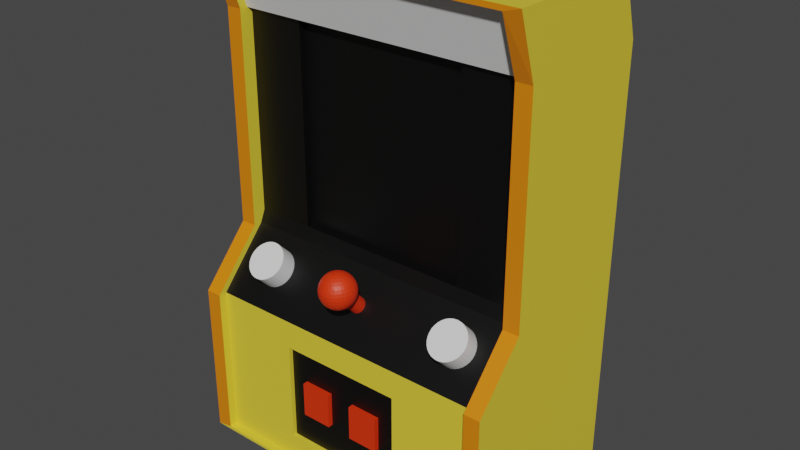 # Source: Mini_Arcade_Machine.blend  (saved by Blender 3.3.6; exported with 4.5.12 LTS)
import bpy
from mathutils import Matrix  # noqa: F401  (used for matrix-valued properties, if any)

bpy.ops.wm.read_factory_settings(use_empty=True)
scene = bpy.context.scene
scene.name = 'Scene'

# ---- collections
col_collection = bpy.data.collections.new('Collection'); scene.collection.children.link(col_collection)

# ---- materials (node trees are filled in below, after node groups)
mat_material_001 = bpy.data.materials.new('Material.001')
mat_material_001.use_transparent_shadow = False
mat_material_002 = bpy.data.materials.new('Material.002')
mat_material_002.use_transparent_shadow = False
mat_material_003 = bpy.data.materials.new('Material.003')
mat_material_003.use_transparent_shadow = False
mat_material_004 = bpy.data.materials.new('Material.004')
mat_material_004.use_transparent_shadow = False
mat_material_005 = bpy.data.materials.new('Material.005')
mat_material_005.use_transparent_shadow = False

# ---- material node trees
mat_material_001.use_nodes = True; mat_material_001.node_tree.nodes.clear()
_N = mat_material_001.node_tree.nodes; _L = mat_material_001.node_tree.links
n0 = _N.new('ShaderNodeBsdfPrincipled'); n0.name = 'Principled BSDF'; n0.location = (10, 300)
n0.distribution = 'GGX'
n0.subsurface_method = 'RANDOM_WALK_SKIN'
n0.inputs[0].default_value = (0.8, 0.62, 0.04338, 1.0)
n0.inputs[3].default_value = 1.45
n0.inputs[27].default_value = (0.0, 0.0, 0.0, 1.0)
n0.inputs[28].default_value = 1.0
n1 = _N.new('ShaderNodeOutputMaterial'); n1.name = 'Material Output'; n1.location = (300, 300)
_L.new(n0.outputs[0], n1.inputs[0])
n1.is_active_output = True
mat_material_002.use_nodes = True; mat_material_002.node_tree.nodes.clear()
_N = mat_material_002.node_tree.nodes; _L = mat_material_002.node_tree.links
n0 = _N.new('ShaderNodeBsdfPrincipled'); n0.name = 'Principled BSDF'; n0.location = (10, 300)
n0.distribution = 'GGX'
n0.subsurface_method = 'RANDOM_WALK_SKIN'
n0.inputs[0].default_value = (0.8, 0.0332, 0.001426, 1.0)
n0.inputs[3].default_value = 1.45
n0.inputs[27].default_value = (0.0, 0.0, 0.0, 1.0)
n0.inputs[28].default_value = 1.0
n1 = _N.new('ShaderNodeOutputMaterial'); n1.name = 'Material Output'; n1.location = (300, 300)
_L.new(n0.outputs[0], n1.inputs[0])
n1.is_active_output = True
mat_material_003.use_nodes = True; mat_material_003.node_tree.nodes.clear()
_N = mat_material_003.node_tree.nodes; _L = mat_material_003.node_tree.links
n0 = _N.new('ShaderNodeBsdfPrincipled'); n0.name = 'Principled BSDF'; n0.location = (10, 300)
n0.distribution = 'GGX'
n0.subsurface_method = 'RANDOM_WALK_SKIN'
n0.inputs[0].default_value = (0.0, 0.0, 0.0, 1.0)
n0.inputs[3].default_value = 1.45
n0.inputs[27].default_value = (0.0, 0.0, 0.0, 1.0)
n0.inputs[28].default_value = 1.0
n1 = _N.new('ShaderNodeOutputMaterial'); n1.name = 'Material Output'; n1.location = (300, 300)
_L.new(n0.outputs[0], n1.inputs[0])
n1.is_active_output = True
mat_material_004.use_nodes = True; mat_material_004.node_tree.nodes.clear()
_N = mat_material_004.node_tree.nodes; _L = mat_material_004.node_tree.links
n0 = _N.new('ShaderNodeBsdfPrincipled'); n0.name = 'Principled BSDF'; n0.location = (10, 300)
n0.distribution = 'GGX'
n0.subsurface_method = 'RANDOM_WALK_SKIN'
n0.inputs[3].default_value = 1.45
n0.inputs[27].default_value = (0.0, 0.0, 0.0, 1.0)
n0.inputs[28].default_value = 1.0
n1 = _N.new('ShaderNodeOutputMaterial'); n1.name = 'Material Output'; n1.location = (300, 300)
_L.new(n0.outputs[0], n1.inputs[0])
n1.is_active_output = True
mat_material_005.use_nodes = True; mat_material_005.node_tree.nodes.clear()
_N = mat_material_005.node_tree.nodes; _L = mat_material_005.node_tree.links
n0 = _N.new('ShaderNodeBsdfPrincipled'); n0.name = 'Principled BSDF'; n0.location = (10, 300)
n0.distribution = 'GGX'
n0.subsurface_method = 'RANDOM_WALK_SKIN'
n0.inputs[0].default_value = (0.8, 0.221, 0.001787, 1.0)
n0.inputs[3].default_value = 1.45
n0.inputs[27].default_value = (0.0, 0.0, 0.0, 1.0)
n0.inputs[28].default_value = 1.0
n1 = _N.new('ShaderNodeOutputMaterial'); n1.name = 'Material Output'; n1.location = (300, 300)
_L.new(n0.outputs[0], n1.inputs[0])
n1.is_active_output = True

# ---- world
world_world = bpy.data.worlds.new('World'); scene.world = world_world
world_world.use_nodes = True; world_world.node_tree.nodes.clear()
_N = world_world.node_tree.nodes; _L = world_world.node_tree.links
n0 = _N.new('ShaderNodeOutputWorld'); n0.name = 'World Output'; n0.location = (300, 300)
n1 = _N.new('ShaderNodeBackground'); n1.name = 'Background'; n1.location = (10, 300)
n1.inputs[0].default_value = (0.05088, 0.05088, 0.05088, 1.0)
_L.new(n1.outputs[0], n0.inputs[0])
n0.is_active_output = True
world_world.color = (0.05088, 0.05088, 0.05088)
world_world.use_sun_shadow = False
world_world.sun_shadow_jitter_overblur = 0.0

# ---- meshes
me_cube_001 = bpy.data.meshes.new('Cube.001')
me_cube_001.from_pydata([(-1.0, -1.0, -0.1825), (-1.0, -1.0, 1.103), (-1.0, 0.5445, -0.1825), (-1.0, 0.5445, 1.103), (1.0, -1.0, -0.1825), (1.0, -1.0, 1.103), (1.0, 0.5445, -0.1825), (1.0, 0.5445, 1.103), (-1.0, -0.5983, 1.558), (-1.0, 0.5445, 1.558), (1.0, 0.5445, 1.558), (1.0, -0.5983, 1.558), (-1.0, -0.5983, 3.3), (-1.0, 0.5445, 3.3), (1.0, 0.5445, 3.3), (1.0, -0.5983, 3.3), (-1.0, -0.7582, 3.802), (-1.0, 0.3845, 3.802), (1.0, 0.3845, 3.802), (1.0, -0.7582, 3.802), (-0.9, -1.0, -0.1576), (-0.9, -1.0, 1.103), (0.9, -1.0, 1.103), (0.9, -1.0, -0.1576), (0.9, -0.5983, 1.558), (-0.9, -0.5983, 1.558), (0.9, -0.5983, 3.3), (-0.9, -0.5983, 3.3), (0.9, -0.7582, 3.763), (-0.9, -0.7582, 3.763), (-0.9, -0.933, -0.1576), (-0.9, -0.933, 1.103), (0.9, -0.933, 1.103), (0.9, -0.933, -0.1576), (0.9, -0.5313, 1.558), (-0.9, -0.5313, 1.558), (0.9, -0.5313, 3.3), (-0.9, -0.5313, 3.3), (0.9, -0.6913, 3.763), (-0.9, -0.6913, 3.763), (0.9, -0.4884, 1.66), (-0.9, -0.4884, 1.66), (0.9, -0.4884, 3.3), (-0.9, -0.4884, 3.3), (0.5386, -0.4884, 1.66), (-0.5386, -0.4884, 1.66), (0.5386, -0.4884, 3.3), (-0.5386, -0.4884, 3.3), (0.5386, -0.4372, 1.66), (-0.5386, -0.4372, 1.66), (0.5386, -0.4372, 3.3), (-0.5386, -0.4372, 3.3), (0.6792, -0.7079, 1.573), (0.6792, -0.4971, 1.355), (-0.628, -0.5041, 1.356), (-0.628, -0.7148, 1.574), (-0.6053, -0.5061, 1.354), (-0.6053, -0.7169, 1.572), (-0.5835, -0.5121, 1.348), (-0.5835, -0.7229, 1.566), (-0.5634, -0.5219, 1.338), (-0.5634, -0.7327, 1.556), (-0.5457, -0.5351, 1.324), (-0.5457, -0.7458, 1.542), (-0.5312, -0.5511, 1.308), (-0.5312, -0.7619, 1.526), (-0.5205, -0.5694, 1.289), (-0.5205, -0.7801, 1.507), (-0.5138, -0.5892, 1.269), (-0.5138, -0.8, 1.487), (-0.5116, -0.6099, 1.248), (-0.5116, -0.8206, 1.466), (-0.5138, -0.6305, 1.226), (-0.5138, -0.8413, 1.444), (-0.5205, -0.6503, 1.206), (-0.5205, -0.8611, 1.424), (-0.5312, -0.6686, 1.187), (-0.5312, -0.8794, 1.405), (-0.5457, -0.6847, 1.171), (-0.5457, -0.8954, 1.389), (-0.5634, -0.6978, 1.157), (-0.5634, -0.9086, 1.375), (-0.5835, -0.7076, 1.147), (-0.5835, -0.9184, 1.365), (-0.6053, -0.7136, 1.141), (-0.6053, -0.9244, 1.359), (-0.628, -0.7156, 1.139), (-0.628, -0.9264, 1.357), (-0.6508, -0.7136, 1.141), (-0.6508, -0.9244, 1.359), (-0.6726, -0.7076, 1.147), (-0.6726, -0.9184, 1.365), (-0.6927, -0.6978, 1.157), (-0.6927, -0.9086, 1.375), (-0.7104, -0.6847, 1.171), (-0.7104, -0.8954, 1.389), (-0.7249, -0.6686, 1.187), (-0.7249, -0.8794, 1.405), (-0.7356, -0.6503, 1.206), (-0.7356, -0.8611, 1.424), (-0.7422, -0.6305, 1.226), (-0.7422, -0.8413, 1.444), (-0.7445, -0.6099, 1.248), (-0.7445, -0.8206, 1.466), (-0.7422, -0.5892, 1.269), (-0.7422, -0.8, 1.487), (-0.7356, -0.5694, 1.289), (-0.7356, -0.7801, 1.507), (-0.7249, -0.5511, 1.308), (-0.7249, -0.7619, 1.526), (-0.7104, -0.5351, 1.324), (-0.7104, -0.7458, 1.542), (-0.6927, -0.5219, 1.338), (-0.6927, -0.7327, 1.556), (-0.6726, -0.5121, 1.348), (-0.6726, -0.7229, 1.566), (-0.6508, -0.5061, 1.354), (-0.6508, -0.7169, 1.572), (0.7019, -0.4991, 1.353), (0.7019, -0.7099, 1.571), (0.7237, -0.5052, 1.347), (0.7237, -0.7159, 1.565), (0.7439, -0.5149, 1.337), (0.7439, -0.7257, 1.555), (0.7615, -0.5281, 1.323), (0.7615, -0.7389, 1.541), (0.776, -0.5441, 1.307), (0.776, -0.7549, 1.525), (0.7868, -0.5624, 1.288), (0.7868, -0.7732, 1.506), (0.7934, -0.5823, 1.268), (0.7934, -0.793, 1.486), (0.7956, -0.6029, 1.246), (0.7956, -0.8137, 1.464), (0.7934, -0.6235, 1.225), (0.7934, -0.8343, 1.443), (0.7868, -0.6434, 1.205), (0.7868, -0.8541, 1.423), (0.776, -0.6617, 1.186), (0.776, -0.8724, 1.404), (0.7615, -0.6777, 1.17), (0.7615, -0.8885, 1.388), (0.7439, -0.6908, 1.156), (0.7439, -0.9016, 1.374), (0.7237, -0.7006, 1.146), (0.7237, -0.9114, 1.364), (0.7019, -0.7066, 1.14), (0.7019, -0.9174, 1.358), (0.6792, -0.7087, 1.138), (0.6792, -0.9194, 1.356), (0.6565, -0.7066, 1.14), (0.6565, -0.9174, 1.358), (0.6346, -0.7006, 1.146), (0.6346, -0.9114, 1.364), (0.6145, -0.6908, 1.156), (0.6145, -0.9016, 1.374), (0.5968, -0.6777, 1.17), (0.5968, -0.8885, 1.388), (0.5824, -0.6617, 1.186), (0.5824, -0.8724, 1.404), (0.5716, -0.6434, 1.205), (0.5716, -0.8541, 1.423), (0.565, -0.6235, 1.225), (0.565, -0.8343, 1.443), (0.5627, -0.6029, 1.246), (0.5627, -0.8137, 1.464), (0.565, -0.5823, 1.268), (0.565, -0.793, 1.486), (0.5716, -0.5624, 1.288), (0.5716, -0.7732, 1.506), (0.5824, -0.5441, 1.307), (0.5824, -0.7549, 1.525), (0.5968, -0.5281, 1.323), (0.5968, -0.7389, 1.541), (0.6145, -0.5149, 1.337), (0.6145, -0.7257, 1.555), (0.6346, -0.5052, 1.347), (0.6346, -0.7159, 1.565), (0.6565, -0.4991, 1.353), (0.6565, -0.7099, 1.571), (-0.08547, -0.811, 0.3227), (-0.2766, -0.811, 0.6087), (-0.08547, -0.811, 0.6087), (-0.008436, -0.8362, 1.679), (-0.08547, -0.9392, 0.6087), (-0.008436, -0.7938, 1.643), (-0.2766, -0.9392, 0.6087), (-0.008436, -0.7679, 1.593), (-0.008436, -0.7625, 1.565), (-0.008436, -0.7625, 1.537), (-0.08547, -0.9392, 0.3227), (-0.008436, -0.7783, 1.483), (-0.2766, -0.9392, 0.3227), (0.3857, -0.8987, 0.04579), (-0.3857, -0.8987, 0.04579), (-0.3857, -0.8987, 0.8743), (0.3857, -0.8987, 0.8743), (0.3857, -0.933, 0.04579), (-0.004266, -0.8892, 1.695), (-0.0002558, -0.8627, 1.69), (0.00344, -0.8377, 1.679), (0.006679, -0.8152, 1.663), (0.009337, -0.7961, 1.643), (0.01131, -0.781, 1.619), (0.01253, -0.7705, 1.593), (0.01294, -0.7652, 1.565), (0.01253, -0.7651, 1.537), (0.01131, -0.7703, 1.509), (0.009337, -0.7805, 1.483), (0.006679, -0.7955, 1.459), (0.00344, -0.8145, 1.439), (-0.0002558, -0.8369, 1.423), (-0.004266, -0.8619, 1.413), (0.3857, -0.933, 0.8743), (-0.3857, -0.933, 0.8743), (-0.0002558, -0.8908, 1.695), (0.00761, -0.8658, 1.689), (0.01486, -0.8422, 1.678), (0.02121, -0.8208, 1.662), (0.02643, -0.8027, 1.642), (0.0303, -0.7883, 1.618), (0.03269, -0.7783, 1.592), (0.03349, -0.7731, 1.564), (0.03269, -0.7729, 1.536), (0.0303, -0.7776, 1.508), (0.02643, -0.7872, 1.482), (0.02121, -0.8011, 1.459), (0.01486, -0.8189, 1.439), (0.00761, -0.84, 1.423), (-0.0002558, -0.8634, 1.412), (-0.3857, -0.933, 0.04579), (-0.008823, -0.7828, 1.51), (0.00344, -0.8933, 1.695), (0.01486, -0.8707, 1.689), (0.02538, -0.8493, 1.677), (0.03461, -0.83, 1.661), (0.04218, -0.8134, 1.641), (0.0478, -0.8003, 1.617), (0.05126, -0.791, 1.591), (0.05243, -0.7861, 1.563), (0.05126, -0.7856, 1.535), (0.0478, -0.7896, 1.507), (0.04218, -0.7979, 1.481), (0.03461, -0.8102, 1.458), (0.02538, -0.8261, 1.438), (0.01486, -0.8449, 1.423), (0.00344, -0.8659, 1.412), (-0.01072, -0.628, 1.341), (-0.01803, -0.7857, 1.508), (0.006679, -0.8967, 1.694), (0.02121, -0.8774, 1.688), (0.03461, -0.859, 1.676), (0.04635, -0.8423, 1.66), (0.05598, -0.8279, 1.64), (0.06314, -0.8163, 1.616), (0.06755, -0.8081, 1.589), (0.06904, -0.8035, 1.561), (0.06755, -0.8026, 1.533), (0.06314, -0.8056, 1.505), (0.05598, -0.8124, 1.48), (0.04635, -0.8225, 1.456), (0.03461, -0.8358, 1.437), (0.02121, -0.8516, 1.422), (0.006679, -0.8693, 1.412), (-0.01992, -0.6309, 1.339), (-0.02651, -0.7902, 1.504), (0.009337, -0.9008, 1.694), (0.02643, -0.8855, 1.687), (0.04218, -0.8708, 1.675), (0.05598, -0.8573, 1.659), (0.06731, -0.8455, 1.638), (0.07573, -0.8359, 1.614), (0.08091, -0.8289, 1.587), (0.08266, -0.8246, 1.559), (0.08091, -0.8234, 1.531), (0.07573, -0.8252, 1.503), (0.06731, -0.83, 1.478), (0.05598, -0.8375, 1.455), (0.04218, -0.8476, 1.436), (0.02643, -0.8597, 1.421), (0.009337, -0.8735, 1.411), (-0.0284, -0.6354, 1.335), (-0.008436, -0.9163, 1.695), (0.01131, -0.9056, 1.693), (0.0303, -0.8947, 1.686), (0.0478, -0.8842, 1.674), (0.06314, -0.8743, 1.657), (0.07573, -0.8656, 1.636), (0.08508, -0.8582, 1.611), (0.09084, -0.8526, 1.585), (0.09279, -0.8488, 1.557), (0.09084, -0.8471, 1.528), (0.08508, -0.8475, 1.501), (0.07573, -0.8501, 1.476), (0.06314, -0.8546, 1.453), (0.0478, -0.861, 1.434), (0.0303, -0.8689, 1.42), (0.01131, -0.8782, 1.411), (-0.03393, -0.7961, 1.499), (-0.03582, -0.6413, 1.33), (0.01253, -0.9107, 1.693), (0.03269, -0.9048, 1.685), (0.05126, -0.8988, 1.672), (0.06755, -0.8929, 1.655), (0.08091, -0.8874, 1.633), (0.09084, -0.8825, 1.609), (0.09696, -0.8783, 1.582), (0.09902, -0.875, 1.554), (0.09696, -0.8728, 1.526), (0.09084, -0.8718, 1.499), (0.08091, -0.8719, 1.473), (0.06755, -0.8732, 1.451), (0.05126, -0.8756, 1.433), (0.03269, -0.879, 1.419), (0.01253, -0.8833, 1.41), (-0.04002, -0.8033, 1.492), (-0.04191, -0.6484, 1.323), (0.01294, -0.916, 1.692), (0.03349, -0.9152, 1.684), (0.05243, -0.9139, 1.671), (0.06904, -0.9122, 1.653), (0.08266, -0.9101, 1.631), (0.09279, -0.9077, 1.606), (0.09902, -0.905, 1.579), (0.1011, -0.9023, 1.551), (0.09902, -0.8996, 1.523), (0.09279, -0.897, 1.496), (0.08266, -0.8946, 1.471), (0.06904, -0.8924, 1.449), (0.05243, -0.8907, 1.431), (0.03349, -0.8894, 1.418), (0.01294, -0.8886, 1.41), (-0.04453, -0.8113, 1.485), (-0.04642, -0.6565, 1.316), (0.01253, -0.9213, 1.692), (0.03269, -0.9256, 1.683), (0.05126, -0.9291, 1.669), (0.06755, -0.9315, 1.651), (0.08091, -0.9327, 1.629), (0.09084, -0.9329, 1.604), (0.09696, -0.9318, 1.576), (0.09902, -0.9296, 1.548), (0.09696, -0.9263, 1.52), (0.09084, -0.9222, 1.493), (0.08091, -0.9172, 1.469), (0.06755, -0.9117, 1.447), (0.05126, -0.9059, 1.43), (0.03269, -0.8999, 1.417), (0.01253, -0.8939, 1.409), (-0.0473, -0.82, 1.477), (-0.04919, -0.6651, 1.307), (0.01131, -0.9264, 1.691), (0.0303, -0.9357, 1.682), (0.0478, -0.9436, 1.668), (0.06314, -0.95, 1.649), (0.07573, -0.9546, 1.627), (0.08508, -0.9571, 1.601), (0.09084, -0.9575, 1.574), (0.09279, -0.9558, 1.546), (0.09084, -0.9521, 1.518), (0.08508, -0.9464, 1.491), (0.07573, -0.939, 1.467), (0.06314, -0.9303, 1.445), (0.0478, -0.9204, 1.428), (0.0303, -0.9099, 1.416), (0.01131, -0.8991, 1.409), (-0.04821, -0.8289, 1.468), (-0.05011, -0.6741, 1.299), (0.009337, -0.9312, 1.691), (0.02643, -0.9449, 1.681), (0.04218, -0.9571, 1.666), (0.05598, -0.9671, 1.647), (0.06731, -0.9746, 1.624), (0.07573, -0.9794, 1.599), (0.08091, -0.9812, 1.571), (0.08266, -0.98, 1.543), (0.08091, -0.9758, 1.515), (0.07573, -0.9687, 1.489), (0.06731, -0.9591, 1.464), (0.05598, -0.9474, 1.444), (0.04218, -0.9339, 1.427), (0.02643, -0.9191, 1.415), (0.009337, -0.9038, 1.408), (-0.04724, -0.8378, 1.459), (-0.04914, -0.683, 1.29), (0.006679, -0.9353, 1.69), (0.02121, -0.953, 1.68), (0.03461, -0.9688, 1.665), (0.04635, -0.9821, 1.646), (0.05598, -0.9923, 1.623), (0.06314, -0.999, 1.597), (0.06755, -1.002, 1.569), (0.06904, -1.001, 1.541), (0.06755, -0.9965, 1.513), (0.06314, -0.9883, 1.487), (0.05598, -0.9768, 1.463), (0.04635, -0.9623, 1.442), (0.03461, -0.9456, 1.426), (0.02121, -0.9273, 1.414), (0.006679, -0.9079, 1.408), (-0.04442, -0.8463, 1.451), (-0.04631, -0.6915, 1.282), (0.00344, -0.9387, 1.69), (0.01486, -0.9597, 1.68), (0.02538, -0.9785, 1.664), (0.03461, -0.9944, 1.644), (0.04218, -1.007, 1.621), (0.0478, -1.015, 1.595), (0.05126, -1.019, 1.567), (0.05243, -1.019, 1.539), (0.05126, -1.014, 1.511), (0.0478, -1.004, 1.485), (0.04218, -0.9912, 1.461), (0.03461, -0.9746, 1.441), (0.02538, -0.9553, 1.425), (0.01486, -0.9339, 1.413), (0.00344, -0.9113, 1.408), (-0.03986, -0.854, 1.443), (-0.04175, -0.6992, 1.274), (-0.0002558, -0.9412, 1.69), (0.00761, -0.9646, 1.679), (0.01486, -0.9857, 1.663), (0.02121, -1.004, 1.644), (0.02643, -1.017, 1.62), (0.0303, -1.027, 1.594), (0.03269, -1.032, 1.566), (0.03349, -1.031, 1.538), (0.03269, -1.026, 1.51), (0.0303, -1.016, 1.484), (0.02643, -1.002, 1.46), (0.02121, -0.9838, 1.44), (0.01486, -0.9625, 1.424), (0.00761, -0.9388, 1.413), (-0.0002558, -0.9138, 1.407), (-0.03373, -0.8608, 1.436), (-0.03562, -0.7059, 1.267), (-0.004266, -0.9428, 1.69), (-0.0002558, -0.9677, 1.679), (0.00344, -0.9901, 1.663), (0.006679, -1.009, 1.643), (0.009337, -1.024, 1.619), (0.01131, -1.034, 1.593), (0.01253, -1.04, 1.565), (0.01294, -1.039, 1.537), (0.01253, -1.034, 1.509), (0.01131, -1.024, 1.483), (0.009337, -1.009, 1.459), (0.006679, -0.9894, 1.439), (0.00344, -0.9669, 1.424), (-0.0002558, -0.9419, 1.413), (-0.004266, -0.9154, 1.407), (-0.02627, -0.8662, 1.43), (-0.02816, -0.7114, 1.261), (-0.008436, -0.9433, 1.69), (-0.008436, -0.9687, 1.679), (-0.008436, -0.9916, 1.663), (-0.008436, -1.011, 1.643), (-0.008436, -1.026, 1.619), (-0.008436, -1.037, 1.593), (-0.008436, -1.042, 1.565), (-0.008436, -1.042, 1.537), (-0.008436, -1.037, 1.509), (-0.008436, -1.026, 1.483), (-0.008436, -1.011, 1.459), (-0.008436, -0.9913, 1.439), (-0.008436, -0.9684, 1.423), (-0.008436, -0.9429, 1.413), (-0.008436, -0.9159, 1.407), (-0.01776, -0.8701, 1.426), (-0.01966, -0.7153, 1.257), (-0.01261, -0.9428, 1.69), (-0.01662, -0.9677, 1.679), (-0.02031, -0.9901, 1.663), (-0.02355, -1.009, 1.643), (-0.02621, -1.024, 1.619), (-0.02818, -1.034, 1.593), (-0.0294, -1.04, 1.565), (-0.02981, -1.039, 1.537), (-0.0294, -1.034, 1.509), (-0.02818, -1.024, 1.483), (-0.02621, -1.009, 1.459), (-0.02355, -0.9894, 1.439), (-0.02031, -0.9669, 1.424), (-0.01662, -0.9419, 1.413), (-0.01261, -0.9154, 1.407), (-0.008543, -0.8724, 1.423), (-0.01044, -0.7176, 1.254), (-0.01662, -0.9412, 1.69), (-0.02448, -0.9646, 1.679), (-0.03173, -0.9857, 1.663), (-0.03808, -1.004, 1.644), (-0.0433, -1.017, 1.62), (-0.04717, -1.027, 1.594), (-0.04956, -1.032, 1.566), (-0.05036, -1.031, 1.538), (-0.04956, -1.026, 1.51), (-0.04717, -1.016, 1.484), (-0.0433, -1.002, 1.46), (-0.03808, -0.9838, 1.44), (-0.03173, -0.9625, 1.424), (-0.02448, -0.9388, 1.413), (-0.01662, -0.9138, 1.407), (0.001041, -0.873, 1.422), (-0.000852, -0.7182, 1.253), (-0.02031, -0.9387, 1.69), (-0.03173, -0.9597, 1.68), (-0.04225, -0.9785, 1.664), (-0.05148, -0.9944, 1.644), (-0.05905, -1.007, 1.621), (-0.06467, -1.015, 1.595), (-0.06814, -1.019, 1.567), (-0.06931, -1.019, 1.539), (-0.06814, -1.014, 1.511), (-0.06467, -1.004, 1.485), (-0.05905, -0.9912, 1.461), (-0.05148, -0.9746, 1.441), (-0.04225, -0.9553, 1.425), (-0.03173, -0.9339, 1.413), (-0.02031, -0.9113, 1.408), (0.01062, -0.8718, 1.422), (0.008727, -0.717, 1.253), (-0.02355, -0.9353, 1.69), (-0.03808, -0.953, 1.68), (-0.05148, -0.9688, 1.665), (-0.06322, -0.9821, 1.646), (-0.07285, -0.9923, 1.623), (-0.08001, -0.999, 1.597), (-0.08442, -1.002, 1.569), (-0.08591, -1.001, 1.541), (-0.08442, -0.9965, 1.513), (-0.08001, -0.9883, 1.487), (-0.07285, -0.9768, 1.463), (-0.06322, -0.9623, 1.442), (-0.05148, -0.9456, 1.426), (-0.03808, -0.9273, 1.414), (-0.02355, -0.9079, 1.408), (-0.008436, -0.8884, 1.407), (0.01982, -0.8689, 1.425), (-0.02621, -0.9312, 1.691), (-0.0433, -0.9449, 1.681), (-0.05905, -0.9571, 1.666), (-0.07285, -0.9671, 1.647), (-0.08418, -0.9746, 1.624), (-0.0926, -0.9794, 1.599), (-0.09778, -0.9812, 1.571), (-0.09953, -0.98, 1.543), (-0.09778, -0.9758, 1.515), (-0.0926, -0.9687, 1.489), (-0.08418, -0.9591, 1.464), (-0.07285, -0.9474, 1.444), (-0.05905, -0.9339, 1.427), (-0.0433, -0.9191, 1.415), (-0.02621, -0.9038, 1.408), (0.01793, -0.7141, 1.255), (0.0283, -0.8644, 1.428), (-0.02818, -0.9264, 1.691), (-0.04717, -0.9357, 1.682), (-0.06467, -0.9436, 1.668), (-0.08001, -0.95, 1.649), (-0.0926, -0.9546, 1.627), (-0.102, -0.9571, 1.601), (-0.1077, -0.9575, 1.574), (-0.1097, -0.9558, 1.546), (-0.1077, -0.9521, 1.518), (-0.102, -0.9464, 1.491), (-0.0926, -0.939, 1.467), (-0.08001, -0.9303, 1.445), (-0.06467, -0.9204, 1.428), (-0.04717, -0.9099, 1.416), (-0.02818, -0.8991, 1.409), (0.02641, -0.7096, 1.259), (0.03573, -0.8585, 1.434), (-0.0294, -0.9213, 1.692), (-0.04956, -0.9256, 1.683), (-0.06814, -0.9291, 1.669), (-0.08442, -0.9315, 1.651), (-0.09778, -0.9327, 1.629), (-0.1077, -0.9329, 1.604), (-0.1138, -0.9318, 1.576), (-0.1159, -0.9296, 1.548), (-0.1138, -0.9263, 1.52), (-0.1077, -0.9222, 1.493), (-0.09778, -0.9172, 1.469), (-0.08442, -0.9117, 1.447), (-0.06814, -0.9059, 1.43), (-0.04956, -0.8999, 1.417), (-0.0294, -0.8939, 1.409), (0.03383, -0.7036, 1.265), (0.04181, -0.8513, 1.44), (-0.02981, -0.916, 1.692), (-0.05036, -0.9152, 1.684), (-0.06931, -0.9139, 1.671), (-0.08591, -0.9122, 1.653), (-0.09953, -0.9101, 1.631), (-0.1097, -0.9077, 1.606), (-0.1159, -0.905, 1.579), (-0.118, -0.9023, 1.551), (-0.1159, -0.8996, 1.523), (-0.1097, -0.897, 1.496), (-0.09953, -0.8946, 1.471), (-0.08591, -0.8924, 1.449), (-0.06931, -0.8907, 1.431), (-0.05036, -0.8894, 1.418), (-0.02981, -0.8886, 1.41), (0.03992, -0.6965, 1.271), (0.04633, -0.8433, 1.448), (-0.0294, -0.9107, 1.693), (-0.04956, -0.9048, 1.685), (-0.06814, -0.8988, 1.672), (-0.08442, -0.8929, 1.655), (-0.09778, -0.8874, 1.633), (-0.1077, -0.8825, 1.609), (-0.1138, -0.8783, 1.582), (-0.1159, -0.875, 1.554), (-0.1138, -0.8728, 1.526), (-0.1077, -0.8718, 1.499), (-0.09778, -0.8719, 1.473), (-0.08442, -0.8732, 1.451), (-0.06814, -0.8756, 1.433), (-0.04956, -0.879, 1.419), (-0.0294, -0.8833, 1.41), (0.04443, -0.6885, 1.279), (0.0491, -0.8346, 1.456), (-0.02818, -0.9056, 1.693), (-0.04717, -0.8947, 1.686), (-0.06467, -0.8842, 1.674), (-0.08001, -0.8743, 1.657), (-0.0926, -0.8656, 1.636), (-0.102, -0.8582, 1.611), (-0.1077, -0.8526, 1.585), (-0.1097, -0.8488, 1.557), (-0.1077, -0.8471, 1.528), (-0.102, -0.8475, 1.501), (-0.0926, -0.8501, 1.476), (-0.08001, -0.8546, 1.453), (-0.06467, -0.861, 1.434), (-0.04717, -0.8689, 1.42), (-0.02818, -0.8782, 1.411), (0.0472, -0.6798, 1.287), (0.05001, -0.8257, 1.465), (-0.02621, -0.9008, 1.694), (-0.0433, -0.8855, 1.687), (-0.05905, -0.8708, 1.675), (-0.07285, -0.8573, 1.659), (-0.08418, -0.8455, 1.638), (-0.0926, -0.8359, 1.614), (-0.09778, -0.8289, 1.587), (-0.09953, -0.8246, 1.559), (-0.09778, -0.8234, 1.531), (-0.0926, -0.8252, 1.503), (-0.08418, -0.83, 1.478), (-0.07285, -0.8375, 1.455), (-0.05905, -0.8476, 1.436), (-0.0433, -0.8597, 1.421), (-0.02621, -0.8735, 1.411), (0.04812, -0.6708, 1.296), (0.04904, -0.8168, 1.474), (-0.02355, -0.8967, 1.694), (-0.03808, -0.8774, 1.688), (-0.05148, -0.859, 1.676), (-0.06322, -0.8423, 1.66), (-0.07285, -0.8279, 1.64), (-0.08001, -0.8163, 1.616), (-0.08442, -0.8081, 1.589), (-0.08591, -0.8035, 1.561), (-0.08442, -0.8026, 1.533), (-0.08001, -0.8056, 1.505), (-0.07285, -0.8124, 1.48), (-0.06322, -0.8225, 1.456), (-0.05148, -0.8358, 1.437), (-0.03808, -0.8516, 1.422), (-0.02355, -0.8693, 1.412), (0.04715, -0.662, 1.305), (0.04622, -0.8083, 1.482), (-0.02031, -0.8933, 1.695), (-0.03173, -0.8707, 1.689), (-0.04225, -0.8493, 1.677), (-0.05148, -0.83, 1.661), (-0.05905, -0.8134, 1.641), (-0.06467, -0.8003, 1.617), (-0.06814, -0.791, 1.591), (-0.06931, -0.7861, 1.563), (-0.06814, -0.7856, 1.535), (-0.06467, -0.7896, 1.507), (-0.05905, -0.7979, 1.481), (-0.05148, -0.8102, 1.458), (-0.04225, -0.8261, 1.438), (-0.03173, -0.8449, 1.423), (-0.02031, -0.8659, 1.412), (0.04433, -0.6535, 1.313), (0.04166, -0.8006, 1.49), (-0.01662, -0.8908, 1.695), (-0.02448, -0.8658, 1.689), (-0.03173, -0.8422, 1.678), (-0.03808, -0.8208, 1.662), (-0.0433, -0.8027, 1.642), (-0.04717, -0.7883, 1.618), (-0.04956, -0.7783, 1.592), (-0.05036, -0.7731, 1.564), (-0.04956, -0.7729, 1.536), (-0.04717, -0.7776, 1.508), (-0.0433, -0.7872, 1.482), (-0.03808, -0.8011, 1.459), (-0.03173, -0.8189, 1.439), (-0.02448, -0.84, 1.423), (-0.01662, -0.8634, 1.412), (0.03976, -0.6457, 1.321), (0.03553, -0.7938, 1.497), (-0.01261, -0.8892, 1.695), (-0.01662, -0.8627, 1.69), (-0.02031, -0.8377, 1.679), (-0.02355, -0.8152, 1.663), (-0.02621, -0.7961, 1.643), (-0.02818, -0.781, 1.619), (-0.0294, -0.7705, 1.593), (-0.02981, -0.7652, 1.565), (-0.0294, -0.7651, 1.537), (-0.02818, -0.7703, 1.509), (-0.02621, -0.7805, 1.483), (-0.02355, -0.7955, 1.459), (-0.02031, -0.8145, 1.439), (-0.01662, -0.8369, 1.423), (-0.01261, -0.8619, 1.413), (0.03363, -0.639, 1.328), (0.02807, -0.7884, 1.503), (-0.008436, -0.8887, 1.695), (-0.008436, -0.8617, 1.69), (0.02617, -0.6336, 1.334), (-0.008436, -0.8133, 1.663), (0.01956, -0.7845, 1.507), (-0.008436, -0.7785, 1.619), (0.01767, -0.6296, 1.338), (0.01034, -0.7822, 1.51), (0.008447, -0.6273, 1.341), (-0.008436, -0.7678, 1.509), (-0.001137, -0.6268, 1.342), (-0.008436, -0.7936, 1.459), (-0.008436, -0.813, 1.439), (-0.008436, -0.8359, 1.424), (-0.008436, -0.8613, 1.413), (0.0007561, -0.7816, 1.511), (-0.2766, -0.811, 0.3227), (0.2652, -0.811, 0.3227), (0.07401, -0.811, 0.6087), (0.2652, -0.811, 0.6087), (0.2652, -0.9392, 0.6087), (0.07401, -0.9392, 0.6087), (0.2652, -0.9392, 0.3227), (0.07401, -0.9392, 0.3227), (0.07401, -0.811, 0.3227)], [], [(0, 1, 3, 2), (2, 3, 7, 6), (6, 7, 5, 4), (0, 4, 23, 20), (2, 6, 4, 0), (3, 1, 8, 9), (8, 1, 21, 25), (15, 19, 28, 26), (7, 3, 9, 10), (5, 7, 10, 11), (15, 14, 18, 19), (10, 9, 13, 14), (11, 10, 14, 15), (9, 8, 12, 13), (18, 17, 16, 19), (13, 12, 16, 17), (4, 5, 22, 23), (14, 13, 17, 18), (24, 26, 36, 34), (23, 22, 32, 33), (26, 28, 38, 36), (21, 20, 30, 31), (16, 12, 27, 29), (11, 15, 26, 24), (19, 16, 29, 28), (1, 0, 20, 21), (5, 11, 24, 22), (12, 8, 25, 27), (32, 31, 214, 213), (35, 34, 40, 41), (31, 32, 34, 35), (37, 36, 38, 39), (25, 21, 31, 35), (29, 27, 37, 39), (20, 23, 33, 30), (27, 25, 35, 37), (22, 24, 34, 32), (28, 29, 39, 38), (40, 42, 46, 44), (37, 35, 41, 43), (36, 37, 43, 42), (34, 36, 42, 40), (46, 47, 51, 50), (41, 40, 44, 45), (43, 41, 45, 47), (42, 43, 47, 46), (49, 48, 50, 51), (44, 46, 50, 48), (45, 44, 48, 49), (47, 45, 49, 51), (204, 203, 220, 221), (119, 52, 179, 177, 175, 173, 171, 169, 167, 165, 163, 161, 159, 157, 155, 153, 151, 149, 147, 145, 143, 141, 139, 137, 135, 133, 131, 129, 127, 125, 123, 121), (54, 55, 57, 56), (212, 211, 228, 229), (174, 175, 177, 176), (56, 57, 59, 58), (203, 202, 219, 220), (172, 173, 175, 174), (58, 59, 61, 60), (210, 209, 226, 227), (170, 171, 173, 172), (60, 61, 63, 62), (202, 201, 218, 219), (168, 169, 171, 170), (62, 63, 65, 64), (209, 208, 225, 226), (166, 167, 169, 168), (64, 65, 67, 66), (201, 200, 217, 218), (164, 165, 167, 166), (66, 67, 69, 68), (208, 207, 224, 225), (162, 163, 165, 164), (68, 69, 71, 70), (200, 199, 216, 217), (160, 161, 163, 162), (70, 71, 73, 72), (207, 206, 223, 224), (158, 159, 161, 160), (72, 73, 75, 74), (199, 198, 215, 216), (156, 157, 159, 158), (74, 75, 77, 76), (206, 205, 222, 223), (154, 155, 157, 156), (76, 77, 79, 78), (734, 189, 206, 207), (152, 153, 155, 154), (78, 79, 81, 80), (726, 725, 198, 199), (150, 151, 153, 152), (80, 81, 83, 82), (189, 188, 205, 206), (148, 149, 151, 150), (82, 83, 85, 84), (536, 739, 212), (146, 147, 149, 148), (84, 85, 87, 86), (725, 282, 198), (144, 145, 147, 146), (86, 87, 89, 88), (188, 187, 204, 205), (142, 143, 145, 144), (88, 89, 91, 90), (739, 738, 211, 212), (140, 141, 143, 142), (90, 91, 93, 92), (187, 730, 203, 204), (138, 139, 141, 140), (92, 93, 95, 94), (738, 737, 210, 211), (136, 137, 139, 138), (94, 95, 97, 96), (730, 185, 202, 203), (134, 135, 137, 136), (96, 97, 99, 98), (737, 736, 209, 210), (132, 133, 135, 134), (98, 99, 101, 100), (185, 728, 201, 202), (130, 131, 133, 132), (100, 101, 103, 102), (736, 191, 208, 209), (128, 129, 131, 130), (102, 103, 105, 104), (728, 183, 200, 201), (126, 127, 129, 128), (104, 105, 107, 106), (191, 734, 207, 208), (124, 125, 127, 126), (106, 107, 109, 108), (183, 726, 199, 200), (122, 123, 125, 124), (108, 109, 111, 110), (120, 121, 123, 122), (110, 111, 113, 112), (178, 179, 52, 53), (118, 119, 121, 120), (112, 113, 115, 114), (57, 55, 117, 115, 113, 111, 109, 107, 105, 103, 101, 99, 97, 95, 93, 91, 89, 87, 85, 83, 81, 79, 77, 75, 73, 71, 69, 67, 65, 63, 61, 59), (53, 52, 119, 118), (114, 115, 117, 116), (211, 210, 227, 228), (176, 177, 179, 178), (116, 117, 55, 54), (205, 204, 221, 222), (198, 282, 215), (536, 212, 229), (227, 226, 243, 244), (220, 219, 236, 237), (228, 227, 244, 245), (221, 220, 237, 238), (229, 228, 245, 246), (222, 221, 238, 239), (215, 282, 232), (536, 229, 246), (223, 222, 239, 240), (216, 215, 232, 233), (224, 223, 240, 241), (217, 216, 233, 234), (225, 224, 241, 242), (218, 217, 234, 235), (226, 225, 242, 243), (219, 218, 235, 236), (241, 240, 257, 258), (234, 233, 250, 251), (242, 241, 258, 259), (235, 234, 251, 252), (243, 242, 259, 260), (236, 235, 252, 253), (244, 243, 260, 261), (237, 236, 253, 254), (245, 244, 261, 262), (238, 237, 254, 255), (246, 245, 262, 263), (239, 238, 255, 256), (232, 282, 249), (536, 246, 263), (240, 239, 256, 257), (233, 232, 249, 250), (262, 261, 278, 279), (255, 254, 271, 272), (263, 262, 279, 280), (256, 255, 272, 273), (249, 282, 266), (536, 263, 280), (257, 256, 273, 274), (250, 249, 266, 267), (258, 257, 274, 275), (251, 250, 267, 268), (259, 258, 275, 276), (252, 251, 268, 269), (260, 259, 276, 277), (253, 252, 269, 270), (261, 260, 277, 278), (254, 253, 270, 271), (268, 267, 284, 285), (276, 275, 292, 293), (269, 268, 285, 286), (277, 276, 293, 294), (270, 269, 286, 287), (278, 277, 294, 295), (271, 270, 287, 288), (279, 278, 295, 296), (272, 271, 288, 289), (280, 279, 296, 297), (273, 272, 289, 290), (266, 282, 283), (536, 280, 297), (274, 273, 290, 291), (267, 266, 283, 284), (275, 274, 291, 292), (289, 288, 305, 306), (297, 296, 313, 314), (290, 289, 306, 307), (283, 282, 300), (536, 297, 314), (291, 290, 307, 308), (284, 283, 300, 301), (292, 291, 308, 309), (285, 284, 301, 302), (293, 292, 309, 310), (286, 285, 302, 303), (294, 293, 310, 311), (287, 286, 303, 304), (295, 294, 311, 312), (288, 287, 304, 305), (296, 295, 312, 313), (310, 309, 326, 327), (303, 302, 319, 320), (311, 310, 327, 328), (304, 303, 320, 321), (312, 311, 328, 329), (305, 304, 321, 322), (313, 312, 329, 330), (306, 305, 322, 323), (314, 313, 330, 331), (307, 306, 323, 324), (300, 282, 317), (536, 314, 331), (308, 307, 324, 325), (301, 300, 317, 318), (309, 308, 325, 326), (302, 301, 318, 319), (331, 330, 347, 348), (324, 323, 340, 341), (317, 282, 334), (536, 331, 348), (325, 324, 341, 342), (318, 317, 334, 335), (326, 325, 342, 343), (319, 318, 335, 336), (327, 326, 343, 344), (320, 319, 336, 337), (328, 327, 344, 345), (321, 320, 337, 338), (329, 328, 345, 346), (322, 321, 338, 339), (330, 329, 346, 347), (323, 322, 339, 340), (337, 336, 353, 354), (345, 344, 361, 362), (338, 337, 354, 355), (346, 345, 362, 363), (339, 338, 355, 356), (347, 346, 363, 364), (340, 339, 356, 357), (348, 347, 364, 365), (341, 340, 357, 358), (334, 282, 351), (536, 348, 365), (342, 341, 358, 359), (335, 334, 351, 352), (343, 342, 359, 360), (336, 335, 352, 353), (344, 343, 360, 361), (358, 357, 374, 375), (351, 282, 368), (536, 365, 382), (359, 358, 375, 376), (352, 351, 368, 369), (360, 359, 376, 377), (353, 352, 369, 370), (361, 360, 377, 378), (354, 353, 370, 371), (362, 361, 378, 379), (355, 354, 371, 372), (363, 362, 379, 380), (356, 355, 372, 373), (364, 363, 380, 381), (357, 356, 373, 374), (365, 364, 381, 382), (379, 378, 395, 396), (372, 371, 388, 389), (380, 379, 396, 397), (373, 372, 389, 390), (381, 380, 397, 398), (374, 373, 390, 391), (382, 381, 398, 399), (375, 374, 391, 392), (368, 282, 385), (536, 382, 399), (376, 375, 392, 393), (369, 368, 385, 386), (377, 376, 393, 394), (370, 369, 386, 387), (378, 377, 394, 395), (371, 370, 387, 388), (536, 399, 416), (393, 392, 409, 410), (386, 385, 402, 403), (394, 393, 410, 411), (387, 386, 403, 404), (395, 394, 411, 412), (388, 387, 404, 405), (396, 395, 412, 413), (389, 388, 405, 406), (397, 396, 413, 414), (390, 389, 406, 407), (398, 397, 414, 415), (391, 390, 407, 408), (399, 398, 415, 416), (392, 391, 408, 409), (385, 282, 402), (414, 413, 430, 431), (407, 406, 423, 424), (415, 414, 431, 432), (408, 407, 424, 425), (416, 415, 432, 433), (409, 408, 425, 426), (402, 282, 419), (536, 416, 433), (410, 409, 426, 427), (403, 402, 419, 420), (411, 410, 427, 428), (404, 403, 420, 421), (412, 411, 428, 429), (405, 404, 421, 422), (413, 412, 429, 430), (406, 405, 422, 423), (420, 419, 436, 437), (428, 427, 444, 445), (421, 420, 437, 438), (429, 428, 445, 446), (422, 421, 438, 439), (430, 429, 446, 447), (423, 422, 439, 440), (431, 430, 447, 448), (424, 423, 440, 441), (432, 431, 448, 449), (425, 424, 441, 442), (433, 432, 449, 450), (426, 425, 442, 443), (419, 282, 436), (536, 433, 450), (427, 426, 443, 444), (441, 440, 457, 458), (449, 448, 465, 466), (442, 441, 458, 459), (450, 449, 466, 467), (443, 442, 459, 460), (436, 282, 453), (536, 450, 467), (444, 443, 460, 461), (437, 436, 453, 454), (445, 444, 461, 462), (438, 437, 454, 455), (446, 445, 462, 463), (439, 438, 455, 456), (447, 446, 463, 464), (440, 439, 456, 457), (448, 447, 464, 465), (462, 461, 478, 479), (455, 454, 471, 472), (463, 462, 479, 480), (456, 455, 472, 473), (464, 463, 480, 481), (457, 456, 473, 474), (465, 464, 481, 482), (458, 457, 474, 475), (466, 465, 482, 483), (459, 458, 475, 476), (467, 466, 483, 484), (460, 459, 476, 477), (453, 282, 470), (536, 467, 484), (461, 460, 477, 478), (454, 453, 470, 471), (483, 482, 499, 500), (476, 475, 492, 493), (484, 483, 500, 501), (477, 476, 493, 494), (470, 282, 487), (536, 484, 501), (478, 477, 494, 495), (471, 470, 487, 488), (479, 478, 495, 496), (472, 471, 488, 489), (480, 479, 496, 497), (473, 472, 489, 490), (481, 480, 497, 498), (474, 473, 490, 491), (482, 481, 498, 499), (475, 474, 491, 492), (489, 488, 505, 506), (497, 496, 513, 514), (490, 489, 506, 507), (498, 497, 514, 515), (491, 490, 507, 508), (499, 498, 515, 516), (492, 491, 508, 509), (500, 499, 516, 517), (493, 492, 509, 510), (501, 500, 517, 518), (494, 493, 510, 511), (487, 282, 504), (536, 501, 518), (495, 494, 511, 512), (488, 487, 504, 505), (496, 495, 512, 513), (510, 509, 526, 527), (518, 517, 534, 535), (511, 510, 527, 528), (504, 282, 521), (536, 518, 535), (512, 511, 528, 529), (505, 504, 521, 522), (513, 512, 529, 530), (506, 505, 522, 523), (514, 513, 530, 531), (507, 506, 523, 524), (515, 514, 531, 532), (508, 507, 524, 525), (516, 515, 532, 533), (509, 508, 525, 526), (517, 516, 533, 534), (531, 530, 547, 548), (524, 523, 540, 541), (532, 531, 548, 549), (525, 524, 541, 542), (533, 532, 549, 550), (526, 525, 542, 543), (534, 533, 550, 551), (527, 526, 543, 544), (535, 534, 551, 552), (528, 527, 544, 545), (521, 282, 538), (536, 535, 552), (529, 528, 545, 546), (522, 521, 538, 539), (530, 529, 546, 547), (523, 522, 539, 540), (552, 551, 568, 569), (545, 544, 561, 562), (538, 282, 555), (536, 552, 569), (546, 545, 562, 563), (539, 538, 555, 556), (547, 546, 563, 564), (540, 539, 556, 557), (548, 547, 564, 565), (541, 540, 557, 558), (549, 548, 565, 566), (542, 541, 558, 559), (550, 549, 566, 567), (543, 542, 559, 560), (551, 550, 567, 568), (544, 543, 560, 561), (566, 565, 582, 583), (559, 558, 575, 576), (567, 566, 583, 584), (560, 559, 576, 577), (568, 567, 584, 585), (561, 560, 577, 578), (569, 568, 585, 586), (562, 561, 578, 579), (555, 282, 572), (536, 569, 586), (563, 562, 579, 580), (556, 555, 572, 573), (564, 563, 580, 581), (557, 556, 573, 574), (565, 564, 581, 582), (558, 557, 574, 575), (572, 282, 589), (536, 586, 603), (580, 579, 596, 597), (573, 572, 589, 590), (581, 580, 597, 598), (574, 573, 590, 591), (582, 581, 598, 599), (575, 574, 591, 592), (583, 582, 599, 600), (576, 575, 592, 593), (584, 583, 600, 601), (577, 576, 593, 594), (585, 584, 601, 602), (578, 577, 594, 595), (586, 585, 602, 603), (579, 578, 595, 596), (593, 592, 609, 610), (601, 600, 617, 618), (594, 593, 610, 611), (602, 601, 618, 619), (595, 594, 611, 612), (603, 602, 619, 620), (596, 595, 612, 613), (589, 282, 606), (536, 603, 620), (597, 596, 613, 614), (590, 589, 606, 607), (598, 597, 614, 615), (591, 590, 607, 608), (599, 598, 615, 616), (592, 591, 608, 609), (600, 599, 616, 617), (614, 613, 630, 631), (607, 606, 623, 624), (615, 614, 631, 632), (608, 607, 624, 625), (616, 615, 632, 633), (609, 608, 625, 626), (617, 616, 633, 634), (610, 609, 626, 627), (618, 617, 634, 635), (611, 610, 627, 628), (619, 618, 635, 636), (612, 611, 628, 629), (620, 619, 636, 637), (613, 612, 629, 630), (606, 282, 623), (536, 620, 637), (635, 634, 651, 652), (628, 627, 644, 645), (636, 635, 652, 653), (629, 628, 645, 646), (637, 636, 653, 654), (630, 629, 646, 647), (623, 282, 640), (536, 637, 654), (631, 630, 647, 648), (624, 623, 640, 641), (632, 631, 648, 649), (625, 624, 641, 642), (633, 632, 649, 650), (626, 625, 642, 643), (634, 633, 650, 651), (627, 626, 643, 644), (641, 640, 657, 658), (649, 648, 665, 666), (642, 641, 658, 659), (650, 649, 666, 667), (643, 642, 659, 660), (651, 650, 667, 668), (644, 643, 660, 661), (652, 651, 668, 669), (645, 644, 661, 662), (653, 652, 669, 670), (646, 645, 662, 663), (654, 653, 670, 671), (647, 646, 663, 664), (640, 282, 657), (536, 654, 671), (648, 647, 664, 665), (662, 661, 678, 679), (670, 669, 686, 687), (663, 662, 679, 680), (671, 670, 687, 688), (664, 663, 680, 681), (657, 282, 674), (536, 671, 688), (665, 664, 681, 682), (658, 657, 674, 675), (666, 665, 682, 683), (659, 658, 675, 676), (667, 666, 683, 684), (660, 659, 676, 677), (668, 667, 684, 685), (661, 660, 677, 678), (669, 668, 685, 686), (683, 682, 699, 700), (676, 675, 692, 693), (684, 683, 700, 701), (677, 676, 693, 694), (685, 684, 701, 702), (678, 677, 694, 695), (686, 685, 702, 703), (679, 678, 695, 696), (687, 686, 703, 704), (680, 679, 696, 697), (688, 687, 704, 705), (681, 680, 697, 698), (674, 282, 691), (536, 688, 705), (682, 681, 698, 699), (675, 674, 691, 692), (704, 703, 720, 721), (697, 696, 713, 714), (705, 704, 721, 722), (698, 697, 714, 715), (691, 282, 708), (536, 705, 722), (699, 698, 715, 716), (692, 691, 708, 709), (700, 699, 716, 717), (693, 692, 709, 710), (701, 700, 717, 718), (694, 693, 710, 711), (702, 701, 718, 719), (695, 694, 711, 712), (703, 702, 719, 720), (696, 695, 712, 713), (718, 717, 734, 191), (711, 710, 183, 728), (719, 718, 191, 736), (712, 711, 728, 185), (720, 719, 736, 737), (713, 712, 185, 730), (721, 720, 737, 738), (714, 713, 730, 187), (722, 721, 738, 739), (715, 714, 187, 188), (708, 282, 725), (536, 722, 739), (716, 715, 188, 189), (709, 708, 725, 726), (717, 716, 189, 734), (710, 709, 726, 183), (732, 740, 231, 248, 265, 298, 315, 332, 349, 366, 383, 400, 417, 434, 451, 468, 485, 502, 519, 537, 554, 571, 588, 605, 622, 639, 656, 673, 690, 707, 724, 729), (281, 265, 248, 264), (299, 298, 265, 281), (316, 315, 298, 299), (333, 332, 315, 316), (350, 349, 332, 333), (367, 366, 349, 350), (384, 383, 366, 367), (401, 400, 383, 384), (418, 417, 400, 401), (435, 434, 417, 418), (452, 451, 434, 435), (469, 468, 451, 452), (486, 485, 468, 469), (503, 502, 485, 486), (520, 519, 502, 503), (553, 537, 519, 520), (570, 554, 537, 553), (587, 571, 554, 570), (604, 588, 571, 587), (621, 605, 588, 604), (638, 622, 605, 621), (655, 639, 622, 638), (672, 656, 639, 655), (689, 673, 656, 672), (706, 690, 673, 689), (723, 707, 690, 706), (727, 724, 707, 723), (731, 729, 724, 727), (247, 231, 740, 735), (733, 732, 729, 731), (735, 740, 732, 733), (264, 248, 231, 247), (197, 213, 196, 193), (33, 32, 213, 197), (30, 33, 197, 230), (31, 30, 230, 214), (193, 196, 195, 194), (230, 197, 193, 194), (213, 214, 195, 196), (214, 230, 194, 195), (192, 186, 184, 190), (192, 190, 180, 741), (190, 184, 182, 180), (186, 192, 741, 181), (184, 186, 181, 182), (748, 746, 745, 747), (748, 747, 742, 749), (747, 745, 744, 742), (746, 748, 749, 743), (745, 746, 743, 744)])
me_cube_001.polygons.foreach_set('material_index', [0, 0, 0, 0, 0, 0, 4, 4, 0, 0, 0, 0, 0, 0, 0, 0, 4, 0, 0, 0, 0, 0, 4, 4, 4, 4, 4, 4, 0, 2, 2, 3, 0, 0, 0, 0, 0, 0, 2, 0, 0, 0, 2, 0, 2, 0, 2, 2, 2, 2, 1, 3, 3, 1, 3, 3, 1, 3, 3, 1, 3, 3, 1, 3, 3, 1, 3, 3, 1, 3, 3, 1, 3, 3, 1, 3, 3, 1, 3, 3, 1, 3, 3, 1, 3, 3, 1, 3, 3, 1, 3, 3, 1, 3, 3, 1, 3, 3, 1, 3, 3, 1, 3, 3, 1, 3, 3, 1, 3, 3, 1, 3, 3, 1, 3, 3, 1, 3, 3, 1, 3, 3, 1, 3, 3, 1, 3, 3, 1, 3, 3, 1, 3, 3, 3, 3, 3, 3, 3, 3, 3, 3, 1, 3, 3, 1, 1, 1, 1, 1, 1, 1, 1, 1, 1, 1, 1, 1, 1, 1, 1, 1, 1, 1, 1, 1, 1, 1, 1, 1, 1, 1, 1, 1, 1, 1, 1, 1, 1, 1, 1, 1, 1, 1, 1, 1, 1, 1, 1, 1, 1, 1, 1, 1, 1, 1, 1, 1, 1, 1, 1, 1, 1, 1, 1, 1, 1, 1, 1, 1, 1, 1, 1, 1, 1, 1, 1, 1, 1, 1, 1, 1, 1, 1, 1, 1, 1, 1, 1, 1, 1, 1, 1, 1, 1, 1, 1, 1, 1, 1, 1, 1, 1, 1, 1, 1, 1, 1, 1, 1, 1, 1, 1, 1, 1, 1, 1, 1, 1, 1, 1, 1, 1, 1, 1, 1, 1, 1, 1, 1, 1, 1, 1, 1, 1, 1, 1, 1, 1, 1, 1, 1, 1, 1, 1, 1, 1, 1, 1, 1, 1, 1, 1, 1, 1, 1, 1, 1, 1, 1, 1, 1, 1, 1, 1, 1, 1, 1, 1, 1, 1, 1, 1, 1, 1, 1, 1, 1, 1, 1, 1, 1, 1, 1, 1, 1, 1, 1, 1, 1, 1, 1, 1, 1, 1, 1, 1, 1, 1, 1, 1, 1, 1, 1, 1, 1, 1, 1, 1, 1, 1, 1, 1, 1, 1, 1, 1, 1, 1, 1, 1, 1, 1, 1, 1, 1, 1, 1, 1, 1, 1, 1, 1, 1, 1, 1, 1, 1, 1, 1, 1, 1, 1, 1, 1, 1, 1, 1, 1, 1, 1, 1, 1, 1, 1, 1, 1, 1, 1, 1, 1, 1, 1, 1, 1, 1, 1, 1, 1, 1, 1, 1, 1, 1, 1, 1, 1, 1, 1, 1, 1, 1, 1, 1, 1, 1, 1, 1, 1, 1, 1, 1, 1, 1, 1, 1, 1, 1, 1, 1, 1, 1, 1, 1, 1, 1, 1, 1, 1, 1, 1, 1, 1, 1, 1, 1, 1, 1, 1, 1, 1, 1, 1, 1, 1, 1, 1, 1, 1, 1, 1, 1, 1, 1, 1, 1, 1, 1, 1, 1, 1, 1, 1, 1, 1, 1, 1, 1, 1, 1, 1, 1, 1, 1, 1, 1, 1, 1, 1, 1, 1, 1, 1, 1, 1, 1, 1, 1, 1, 1, 1, 1, 1, 1, 1, 1, 1, 1, 1, 1, 1, 1, 1, 1, 1, 1, 1, 1, 1, 1, 1, 1, 1, 1, 1, 1, 1, 1, 1, 1, 1, 1, 1, 1, 1, 1, 1, 1, 1, 1, 1, 1, 1, 1, 1, 1, 1, 1, 1, 1, 1, 1, 1, 1, 1, 1, 1, 1, 1, 1, 1, 1, 1, 1, 1, 1, 1, 1, 1, 1, 1, 1, 1, 1, 1, 1, 1, 1, 1, 1, 1, 1, 1, 1, 1, 1, 1, 1, 1, 1, 1, 1, 1, 1, 1, 1, 1, 1, 1, 1, 1, 1, 1, 1, 1, 1, 1, 1, 1, 1, 1, 1, 1, 1, 1, 1, 1, 1, 1, 1, 1, 1, 1, 1, 1, 1, 1, 1, 1, 1, 1, 1, 1, 1, 1, 1, 1, 1, 1, 1, 1, 1, 1, 1, 1, 1, 1, 1, 1, 1, 1, 0, 0, 0, 0, 2, 0, 0, 0, 1, 1, 1, 1, 1, 1, 1, 1, 1, 1])
_uv = me_cube_001.uv_layers.new(name='UVMap')
_uv.uv.foreach_set('vector', [0.4065, 0.6627, 0.4065, 0.5732, 0.5174, 0.5732, 0.5174, 0.6627, 0.5174, 0.6165, 0.5174, 0.5418, 0.6708, 0.5418, 0.6708, 0.6165, 0.2957, 0.6627, 0.2957, 0.5732, 0.4065, 0.5732, 0.4065, 0.6627, 0.5174, 0.0, 0.7104, 0.0, 0.7007, 0.002392, 0.5271, 0.002392, 0.2974, 0.0, 0.2974, 0.3851, 0.0, 0.3851, 0.0, 1.192e-07, 0.5174, 0.5732, 0.4065, 0.5732, 0.4354, 0.5415, 0.5174, 0.5415, 0.5174, 0.1703, 0.5174, 0.1237, 0.5271, 0.1237, 0.5271, 0.1703, 0.7104, 0.338, 0.7104, 0.3851, 0.7007, 0.3814, 0.7007, 0.338, 0.6708, 0.5418, 0.5174, 0.5418, 0.5174, 0.5154, 0.6708, 0.5154, 0.4065, 0.5732, 0.2957, 0.5732, 0.2957, 0.5415, 0.3777, 0.5415, 0.3777, 0.42, 0.2957, 0.42, 0.3072, 0.3851, 0.3892, 0.3851, 0.6708, 0.5154, 0.5174, 0.5154, 0.5174, 0.4142, 0.6708, 0.4142, 0.3777, 0.5415, 0.2957, 0.5415, 0.2957, 0.42, 0.3777, 0.42, 0.5174, 0.5415, 0.4354, 0.5415, 0.4354, 0.42, 0.5174, 0.42, 0.2974, 0.3851, 0.2974, 0.0, 0.5174, 1.192e-07, 0.5174, 0.3851, 0.5174, 0.42, 0.4354, 0.42, 0.4239, 0.3851, 0.5059, 0.3851, 0.7104, 0.0, 0.7104, 0.1237, 0.7007, 0.1237, 0.7007, 0.002392, 0.6708, 0.4142, 0.5174, 0.4142, 0.5174, 0.3851, 0.6708, 0.3851, 0.2369, 0.5534, 0.2521, 0.7208, 0.2457, 0.7214, 0.2305, 0.554, 0.2605, 0.3851, 0.2715, 0.5062, 0.2651, 0.5068, 0.2541, 0.3857, 0.2521, 0.7208, 0.2715, 0.764, 0.2651, 0.7646, 0.2457, 0.7214, 0.9543, 0.399, 0.9432, 0.5201, 0.9368, 0.5195, 0.9478, 0.3984, 0.5174, 0.3851, 0.5174, 0.338, 0.5271, 0.338, 0.5271, 0.3814, 0.7104, 0.1703, 0.7104, 0.338, 0.7007, 0.338, 0.7007, 0.1703, 0.7104, 0.3851, 0.5174, 0.3851, 0.5271, 0.3814, 0.7007, 0.3814, 0.5174, 0.1237, 0.5174, 0.0, 0.5271, 0.002392, 0.5271, 0.1237, 0.7104, 0.1237, 0.7104, 0.1703, 0.7007, 0.1703, 0.7007, 0.1237, 0.5174, 0.338, 0.5174, 0.1703, 0.5271, 0.1703, 0.5271, 0.338, 0.8937, 0.7016, 0.8937, 0.8397, 0.8805, 0.8002, 0.8805, 0.741, 0.9202, 0.8397, 0.9202, 0.7016, 0.9261, 0.7016, 0.9261, 0.8397, 0.8937, 0.8397, 0.8937, 0.7016, 0.9202, 0.7016, 0.9202, 0.8397, 0.6708, 0.5232, 0.6708, 0.3851, 0.6978, 0.3851, 0.6978, 0.5232, 0.9196, 0.3518, 0.9543, 0.399, 0.9478, 0.3984, 0.9132, 0.3512, 0.9543, 0.1412, 0.9348, 0.1844, 0.9284, 0.1838, 0.9478, 0.1407, 0.5271, 0.002392, 0.7007, 0.002392, 0.7007, 0.002868, 0.5271, 0.002868, 0.9348, 0.1844, 0.9196, 0.3518, 0.9132, 0.3512, 0.9284, 0.1838, 0.2715, 0.5062, 0.2369, 0.5534, 0.2305, 0.554, 0.2651, 0.5068, 0.5049, 0.6627, 0.5049, 0.8364, 0.4984, 0.8364, 0.4984, 0.6627, 0.7104, 0.7016, 0.7104, 0.3508, 0.7877, 0.3508, 0.7877, 0.7016, 0.9726, 0.1407, 0.9726, 0.5134, 0.9634, 0.4914, 0.9634, 0.1407, 0.7104, 0.3851, 0.7104, 0.7702, 0.7012, 0.7702, 0.7012, 0.3851, 0.9634, 0.1407, 0.9634, 0.5134, 0.9543, 0.5134, 0.9543, 0.1626, 0.6742, 0.5727, 0.6742, 0.5232, 0.6768, 0.5232, 0.6768, 0.5727, 0.2952, 0.4769, 0.2952, 0.3851, 0.2952, 0.4035, 0.2952, 0.4584, 0.7877, 0.0, 0.7877, 0.3508, 0.7104, 0.3508, 0.7104, 0.0, 0.2952, 0.3851, 0.2952, 0.4769, 0.2952, 0.4584, 0.2952, 0.4035, 0.2305, 0.7359, 0.0, 0.7359, 0.0, 0.3851, 0.2305, 0.3851, 0.2715, 0.7359, 0.2715, 0.3851, 0.2825, 0.3851, 0.2825, 0.7359, 0.6978, 0.5232, 0.6978, 0.7536, 0.6868, 0.7536, 0.6868, 0.5232, 0.2934, 0.3851, 0.2934, 0.7359, 0.2825, 0.7359, 0.2825, 0.3851, 0.8121, 0.06259, 0.8151, 0.07988, 0.8044, 0.08294, 0.8008, 0.06585, 0.4452, 0.9486, 0.4357, 0.9491, 0.4264, 0.9472, 0.4176, 0.943, 0.4097, 0.9365, 0.4029, 0.9282, 0.3977, 0.9182, 0.394, 0.907, 0.3922, 0.895, 0.3922, 0.8827, 0.394, 0.8705, 0.3977, 0.8589, 0.4029, 0.8484, 0.4097, 0.8393, 0.4176, 0.8321, 0.4264, 0.8269, 0.4357, 0.824, 0.4452, 0.8235, 0.4545, 0.8254, 0.4633, 0.8297, 0.4712, 0.8361, 0.4779, 0.8445, 0.4832, 0.8545, 0.4868, 0.8657, 0.4887, 0.8776, 0.4887, 0.89, 0.4868, 0.9022, 0.4832, 0.9137, 0.4779, 0.9242, 0.4712, 0.9333, 0.4633, 0.9406, 0.4545, 0.9457, 0.7877, 0.3964, 0.7877, 0.2704, 0.7881, 0.2704, 0.7881, 0.3964, 0.07202, 0.8069, 0.07175, 0.7899, 0.07688, 0.791, 0.07464, 0.8074, 0.8005, 0.4035, 0.8005, 0.5295, 0.794, 0.5297, 0.794, 0.4037, 0.7881, 0.3964, 0.7881, 0.2704, 0.7909, 0.2705, 0.7909, 0.3965, 0.8151, 0.07988, 0.819, 0.09683, 0.8093, 0.09959, 0.8044, 0.08294, 0.8089, 0.4033, 0.8089, 0.5293, 0.8005, 0.5295, 0.8005, 0.4035, 0.7909, 0.3965, 0.7909, 0.2705, 0.796, 0.2707, 0.796, 0.3967, 0.07131, 0.7738, 0.07072, 0.759, 0.08019, 0.761, 0.07875, 0.7754, 0.8189, 0.403, 0.8189, 0.529, 0.8089, 0.5293, 0.8089, 0.4033, 0.796, 0.3967, 0.796, 0.2707, 0.8032, 0.2709, 0.8032, 0.3969, 0.819, 0.09683, 0.8236, 0.1128, 0.8154, 0.1151, 0.8093, 0.09959, 0.8301, 0.4027, 0.8301, 0.5287, 0.8189, 0.529, 0.8189, 0.403, 0.8032, 0.3969, 0.8032, 0.2709, 0.8122, 0.2712, 0.8122, 0.3972, 0.07072, 0.759, 0.06999, 0.7462, 0.08113, 0.7486, 0.08019, 0.761, 0.8421, 0.4024, 0.8421, 0.5283, 0.8301, 0.5287, 0.8301, 0.4027, 0.8122, 0.3972, 0.8122, 0.2712, 0.8227, 0.2715, 0.8227, 0.3975, 0.8236, 0.1128, 0.8289, 0.1272, 0.8225, 0.129, 0.8154, 0.1151, 0.8545, 0.402, 0.8545, 0.528, 0.8421, 0.5283, 0.8421, 0.4024, 0.8227, 0.3975, 0.8227, 0.2715, 0.8343, 0.2719, 0.8343, 0.3979, 0.06999, 0.7462, 0.06917, 0.7359, 0.08154, 0.7385, 0.08113, 0.7486, 0.8666, 0.4016, 0.8666, 0.5276, 0.8545, 0.528, 0.8545, 0.402, 0.8343, 0.3979, 0.8343, 0.2719, 0.8464, 0.2723, 0.8464, 0.3983, 0.8289, 0.1272, 0.8346, 0.1394, 0.8302, 0.1407, 0.8225, 0.129, 0.8782, 0.4013, 0.8782, 0.5273, 0.8666, 0.5276, 0.8666, 0.4016, 0.8464, 0.3983, 0.8464, 0.2723, 0.8587, 0.2726, 0.8587, 0.3986, 0.8099, 0.01532, 0.8095, 0.02968, 0.7981, 0.03294, 0.7992, 0.01839, 0.8886, 0.401, 0.8886, 0.5269, 0.8782, 0.5273, 0.8782, 0.4013, 0.8587, 0.3986, 0.8587, 0.2726, 0.8707, 0.273, 0.8707, 0.399, 0.1524, 0.7439, 0.1556, 0.757, 0.1531, 0.758, 0.1476, 0.7458, 0.8976, 0.4007, 0.8976, 0.5267, 0.8886, 0.5269, 0.8886, 0.401, 0.8707, 0.399, 0.8707, 0.273, 0.882, 0.2733, 0.882, 0.3993, 0.8095, 0.02968, 0.8103, 0.04565, 0.7987, 0.04897, 0.7981, 0.03294, 0.9048, 0.4004, 0.9048, 0.5264, 0.8976, 0.5267, 0.8976, 0.4007, 0.882, 0.3993, 0.882, 0.2733, 0.892, 0.2736, 0.892, 0.3996, 0.8216, 0.01316, 0.822, 0.02739, 0.8095, 0.02968, 0.8099, 0.01532, 0.9099, 0.4003, 0.9099, 0.5263, 0.9048, 0.5264, 0.9048, 0.4004, 0.892, 0.3996, 0.892, 0.2736, 0.9004, 0.2738, 0.9004, 0.3998, 0.1575, 0.7432, 0.1582, 0.7567, 0.1556, 0.757, 0.1524, 0.7439, 0.9128, 0.4002, 0.9128, 0.5262, 0.9099, 0.5263, 0.9099, 0.4003, 0.9004, 0.3998, 0.9004, 0.2738, 0.9069, 0.274, 0.9069, 0.4, 0.822, 0.02739, 0.823, 0.04331, 0.8103, 0.04565, 0.8095, 0.02968, 0.9132, 0.4001, 0.9132, 0.5261, 0.9128, 0.5262, 0.9128, 0.4002, 0.9069, 0.4, 0.9069, 0.274, 0.9112, 0.2741, 0.9112, 0.4001, 0.07212, 0.8239, 0.06941, 0.8069, 0.07202, 0.8069, 0.7897, 0.5299, 0.7897, 0.6559, 0.7877, 0.6558, 0.7877, 0.5299, 0.9112, 0.4001, 0.9112, 0.2741, 0.9132, 0.2741, 0.9132, 0.4001, 0.1582, 0.7567, 0.1588, 0.772, 0.1556, 0.757, 0.794, 0.53, 0.794, 0.656, 0.7897, 0.6559, 0.7897, 0.5299, 0.9132, 0.1407, 0.9132, 0.2667, 0.9128, 0.2667, 0.9128, 0.1407, 0.823, 0.04331, 0.8246, 0.0603, 0.8121, 0.06259, 0.8103, 0.04565, 0.8005, 0.5302, 0.8005, 0.6562, 0.794, 0.656, 0.794, 0.53, 0.9128, 0.1407, 0.9128, 0.2667, 0.9099, 0.2668, 0.9099, 0.1408, 0.06941, 0.8069, 0.06663, 0.7901, 0.07175, 0.7899, 0.07202, 0.8069, 0.8089, 0.5304, 0.8089, 0.6564, 0.8005, 0.6562, 0.8005, 0.5302, 0.9099, 0.1408, 0.9099, 0.2668, 0.9048, 0.267, 0.9048, 0.141, 0.8246, 0.0603, 0.8268, 0.07772, 0.8151, 0.07988, 0.8121, 0.06259, 0.8189, 0.5307, 0.8189, 0.6567, 0.8089, 0.6564, 0.8089, 0.5304, 0.9048, 0.141, 0.9048, 0.267, 0.8976, 0.2672, 0.8976, 0.1412, 0.06663, 0.7901, 0.06387, 0.7741, 0.07131, 0.7738, 0.07175, 0.7899, 0.8301, 0.531, 0.8301, 0.657, 0.8189, 0.6567, 0.8189, 0.5307, 0.8976, 0.1412, 0.8976, 0.2672, 0.8886, 0.2675, 0.8886, 0.1415, 0.8268, 0.07772, 0.8295, 0.09488, 0.819, 0.09683, 0.8151, 0.07988, 0.8421, 0.5314, 0.8421, 0.6574, 0.8301, 0.657, 0.8301, 0.531, 0.8886, 0.1415, 0.8886, 0.2675, 0.8782, 0.2678, 0.8782, 0.1418, 0.06387, 0.7741, 0.06125, 0.7594, 0.07072, 0.759, 0.07131, 0.7738, 0.8545, 0.5317, 0.8545, 0.6577, 0.8421, 0.6574, 0.8421, 0.5314, 0.8782, 0.1418, 0.8782, 0.2678, 0.8666, 0.2682, 0.8666, 0.1422, 0.8295, 0.09488, 0.8326, 0.1111, 0.8236, 0.1128, 0.819, 0.09683, 0.8666, 0.5321, 0.8666, 0.6581, 0.8545, 0.6577, 0.8545, 0.5317, 0.8666, 0.1422, 0.8666, 0.2682, 0.8545, 0.2685, 0.8545, 0.1425, 0.06125, 0.7594, 0.05886, 0.7466, 0.06999, 0.7462, 0.07072, 0.759, 0.8782, 0.5324, 0.8782, 0.6584, 0.8666, 0.6581, 0.8666, 0.5321, 0.8545, 0.1425, 0.8545, 0.2685, 0.8421, 0.2689, 0.8421, 0.1429, 0.8326, 0.1111, 0.836, 0.1259, 0.8289, 0.1272, 0.8236, 0.1128, 0.8886, 0.5328, 0.8886, 0.6588, 0.8782, 0.6584, 0.8782, 0.5324, 0.8421, 0.1429, 0.8421, 0.2689, 0.8301, 0.2692, 0.8301, 0.1432, 0.822, 0.001163, 0.8216, 0.01316, 0.8099, 0.01532, 0.8114, 0.003105, 0.8976, 0.533, 0.8976, 0.659, 0.8886, 0.6588, 0.8886, 0.5328, 0.8301, 0.1432, 0.8301, 0.2692, 0.8189, 0.2696, 0.8189, 0.1436, 0.836, 0.1259, 0.8395, 0.1385, 0.8346, 0.1394, 0.8289, 0.1272, 0.9048, 0.5333, 0.9048, 0.6593, 0.8976, 0.659, 0.8976, 0.533, 0.8189, 0.1436, 0.8189, 0.2696, 0.8089, 0.2698, 0.8089, 0.1438, 0.9099, 0.5334, 0.9099, 0.6594, 0.9048, 0.6593, 0.9048, 0.5333, 0.8089, 0.1438, 0.8089, 0.2698, 0.8005, 0.2701, 0.8005, 0.1441, 0.7897, 0.4038, 0.7897, 0.5298, 0.7877, 0.5299, 0.7877, 0.4039, 0.9128, 0.5335, 0.9128, 0.6595, 0.9099, 0.6594, 0.9099, 0.5334, 0.8005, 0.1441, 0.8005, 0.2701, 0.794, 0.2702, 0.794, 0.1443, 0.3487, 0.9486, 0.3392, 0.9491, 0.3298, 0.9472, 0.3211, 0.943, 0.3132, 0.9365, 0.3064, 0.9282, 0.3012, 0.9182, 0.2975, 0.907, 0.2957, 0.895, 0.2957, 0.8827, 0.2975, 0.8705, 0.3012, 0.8589, 0.3064, 0.8484, 0.3132, 0.8393, 0.3211, 0.8321, 0.3298, 0.8269, 0.3392, 0.824, 0.3487, 0.8235, 0.358, 0.8254, 0.3668, 0.8297, 0.3747, 0.8361, 0.3814, 0.8445, 0.3867, 0.8545, 0.3903, 0.8657, 0.3922, 0.8776, 0.3922, 0.89, 0.3903, 0.9022, 0.3867, 0.9137, 0.3814, 0.9242, 0.3747, 0.9333, 0.3668, 0.9406, 0.358, 0.9457, 0.9132, 0.5336, 0.9132, 0.6596, 0.9128, 0.6595, 0.9128, 0.5335, 0.794, 0.1443, 0.794, 0.2702, 0.7897, 0.2704, 0.7897, 0.1444, 0.07175, 0.7899, 0.07131, 0.7738, 0.07875, 0.7754, 0.07688, 0.791, 0.794, 0.4037, 0.794, 0.5297, 0.7897, 0.5298, 0.7897, 0.4038, 0.7897, 0.1444, 0.7897, 0.2704, 0.7877, 0.2704, 0.7877, 0.1444, 0.8103, 0.04565, 0.8121, 0.06259, 0.8008, 0.06585, 0.7987, 0.04897, 0.1556, 0.757, 0.1588, 0.772, 0.1531, 0.758, 0.07212, 0.8239, 0.07202, 0.8069, 0.07464, 0.8074, 0.07875, 0.7754, 0.08019, 0.761, 0.08929, 0.7653, 0.08591, 0.7787, 0.8044, 0.08294, 0.8093, 0.09959, 0.801, 0.1031, 0.7951, 0.0868, 0.07688, 0.791, 0.07875, 0.7754, 0.08591, 0.7787, 0.08181, 0.7933, 0.8008, 0.06585, 0.8044, 0.08294, 0.7951, 0.0868, 0.791, 0.06995, 0.07464, 0.8074, 0.07688, 0.791, 0.08181, 0.7933, 0.07715, 0.8086, 0.7987, 0.04897, 0.8008, 0.06585, 0.791, 0.06995, 0.7887, 0.05314, 0.1531, 0.758, 0.1588, 0.772, 0.1509, 0.7595, 0.07212, 0.8239, 0.07464, 0.8074, 0.07715, 0.8086, 0.7981, 0.03294, 0.7987, 0.04897, 0.7887, 0.05314, 0.7883, 0.03704, 0.1476, 0.7458, 0.1531, 0.758, 0.1509, 0.7595, 0.1432, 0.7488, 0.7992, 0.01839, 0.7981, 0.03294, 0.7883, 0.03704, 0.7899, 0.02225, 0.1423, 0.7359, 0.1476, 0.7458, 0.1432, 0.7488, 0.1359, 0.7402, 0.08113, 0.7486, 0.08154, 0.7385, 0.09344, 0.744, 0.09184, 0.7536, 0.8154, 0.1151, 0.8225, 0.129, 0.8169, 0.1313, 0.8084, 0.1181, 0.08019, 0.761, 0.08113, 0.7486, 0.09184, 0.7536, 0.08929, 0.7653, 0.8093, 0.09959, 0.8154, 0.1151, 0.8084, 0.1181, 0.801, 0.1031, 0.4057, 0.8174, 0.3888, 0.8219, 0.388, 0.8118, 0.405, 0.8079, 0.1359, 0.7402, 0.1432, 0.7488, 0.1393, 0.7527, 0.1304, 0.746, 0.4214, 0.8103, 0.4057, 0.8174, 0.405, 0.8079, 0.4208, 0.8017, 0.8084, 0.1181, 0.8169, 0.1313, 0.8125, 0.134, 0.8027, 0.1215, 0.08929, 0.7653, 0.09184, 0.7536, 0.1017, 0.761, 0.09769, 0.7716, 0.801, 0.1031, 0.8084, 0.1181, 0.8027, 0.1215, 0.7943, 0.1071, 0.08591, 0.7787, 0.08929, 0.7653, 0.09769, 0.7716, 0.0925, 0.7837, 0.7951, 0.0868, 0.801, 0.1031, 0.7943, 0.1071, 0.7877, 0.09131, 0.08181, 0.7933, 0.08591, 0.7787, 0.0925, 0.7837, 0.08635, 0.7968, 0.3537, 0.8223, 0.3369, 0.8182, 0.3362, 0.8087, 0.3529, 0.8122, 0.07715, 0.8086, 0.08181, 0.7933, 0.08635, 0.7968, 0.07947, 0.8103, 0.3712, 0.8235, 0.3537, 0.8223, 0.3529, 0.8122, 0.3704, 0.8132, 0.1509, 0.7595, 0.1588, 0.772, 0.1489, 0.7615, 0.07212, 0.8239, 0.07715, 0.8086, 0.07947, 0.8103, 0.3888, 0.8219, 0.3712, 0.8235, 0.3704, 0.8132, 0.388, 0.8118, 0.1432, 0.7488, 0.1509, 0.7595, 0.1489, 0.7615, 0.1393, 0.7527, 0.08635, 0.7968, 0.0925, 0.7837, 0.09828, 0.7901, 0.09033, 0.8012, 0.3529, 0.8122, 0.3362, 0.8087, 0.3356, 0.797, 0.3523, 0.7997, 0.07947, 0.8103, 0.08635, 0.7968, 0.09033, 0.8012, 0.0815, 0.8126, 0.3704, 0.8132, 0.3529, 0.8122, 0.3523, 0.7997, 0.3698, 0.8005, 0.1489, 0.7615, 0.1588, 0.772, 0.1474, 0.764, 0.07212, 0.8239, 0.07947, 0.8103, 0.0815, 0.8126, 0.388, 0.8118, 0.3704, 0.8132, 0.3698, 0.8005, 0.3874, 0.7993, 0.1393, 0.7527, 0.1489, 0.7615, 0.1474, 0.764, 0.1363, 0.7575, 0.405, 0.8079, 0.388, 0.8118, 0.3874, 0.7993, 0.4044, 0.7961, 0.1304, 0.746, 0.1393, 0.7527, 0.1363, 0.7575, 0.1259, 0.7529, 0.4208, 0.8017, 0.405, 0.8079, 0.4044, 0.7961, 0.4202, 0.7911, 0.1224, 0.7414, 0.1304, 0.746, 0.1259, 0.7529, 0.1167, 0.7503, 0.4347, 0.7936, 0.4208, 0.8017, 0.4202, 0.7911, 0.4343, 0.7845, 0.3209, 0.803, 0.3076, 0.7951, 0.3071, 0.7861, 0.3203, 0.7924, 0.0925, 0.7837, 0.09769, 0.7716, 0.105, 0.7798, 0.09828, 0.7901, 0.3362, 0.8087, 0.3209, 0.803, 0.3203, 0.7924, 0.3356, 0.797, 0.1259, 0.7529, 0.1363, 0.7575, 0.1341, 0.763, 0.1227, 0.7608, 0.4202, 0.7911, 0.4044, 0.7961, 0.4039, 0.7825, 0.4198, 0.7789, 0.3071, 0.7861, 0.2964, 0.7784, 0.2961, 0.7702, 0.3067, 0.7756, 0.4343, 0.7845, 0.4202, 0.7911, 0.4198, 0.7789, 0.4339, 0.7741, 0.3203, 0.7924, 0.3071, 0.7861, 0.3067, 0.7756, 0.3199, 0.7801, 0.09828, 0.7901, 0.105, 0.7798, 0.1111, 0.7896, 0.103, 0.7978, 0.3356, 0.797, 0.3203, 0.7924, 0.3199, 0.7801, 0.3351, 0.7833, 0.09033, 0.8012, 0.09828, 0.7901, 0.103, 0.7978, 0.0936, 0.8065, 0.3523, 0.7997, 0.3356, 0.797, 0.3351, 0.7833, 0.3517, 0.7852, 0.0815, 0.8126, 0.09033, 0.8012, 0.0936, 0.8065, 0.08316, 0.8153, 0.3698, 0.8005, 0.3523, 0.7997, 0.3517, 0.7852, 0.3692, 0.7857, 0.1474, 0.764, 0.1588, 0.772, 0.1462, 0.7668, 0.07212, 0.8239, 0.0815, 0.8126, 0.08316, 0.8153, 0.3874, 0.7993, 0.3698, 0.8005, 0.3692, 0.7857, 0.3868, 0.7848, 0.1363, 0.7575, 0.1474, 0.764, 0.1462, 0.7668, 0.1341, 0.763, 0.4044, 0.7961, 0.3874, 0.7993, 0.3868, 0.7848, 0.4039, 0.7825, 0.3517, 0.7852, 0.3351, 0.7833, 0.3347, 0.7684, 0.3513, 0.7694, 0.08316, 0.8153, 0.0936, 0.8065, 0.09603, 0.8124, 0.0844, 0.8183, 0.3692, 0.7857, 0.3517, 0.7852, 0.3513, 0.7694, 0.3688, 0.7696, 0.1462, 0.7668, 0.1588, 0.772, 0.1456, 0.7698, 0.07212, 0.8239, 0.08316, 0.8153, 0.0844, 0.8183, 0.3868, 0.7848, 0.3692, 0.7857, 0.3688, 0.7696, 0.3864, 0.769, 0.1341, 0.763, 0.1462, 0.7668, 0.1456, 0.7698, 0.1328, 0.7689, 0.4039, 0.7825, 0.3868, 0.7848, 0.3864, 0.769, 0.4035, 0.7676, 0.1227, 0.7608, 0.1341, 0.763, 0.1328, 0.7689, 0.1209, 0.7694, 0.4198, 0.7789, 0.4039, 0.7825, 0.4035, 0.7676, 0.4194, 0.7654, 0.3067, 0.7756, 0.2961, 0.7702, 0.2959, 0.7612, 0.3064, 0.7642, 0.4339, 0.7741, 0.4198, 0.7789, 0.4194, 0.7654, 0.4336, 0.7627, 0.3199, 0.7801, 0.3067, 0.7756, 0.3064, 0.7642, 0.3195, 0.7666, 0.4456, 0.7684, 0.4339, 0.7741, 0.4336, 0.7627, 0.4454, 0.7594, 0.3351, 0.7833, 0.3199, 0.7801, 0.3195, 0.7666, 0.3347, 0.7684, 0.0936, 0.8065, 0.103, 0.7978, 0.1066, 0.8063, 0.09603, 0.8124, 0.4194, 0.7654, 0.4035, 0.7676, 0.4033, 0.7519, 0.4192, 0.7513, 0.3064, 0.7642, 0.2959, 0.7612, 0.2957, 0.7518, 0.3062, 0.7522, 0.4336, 0.7627, 0.4194, 0.7654, 0.4192, 0.7513, 0.4334, 0.7507, 0.3195, 0.7666, 0.3064, 0.7642, 0.3062, 0.7522, 0.3193, 0.7525, 0.4454, 0.7594, 0.4336, 0.7627, 0.4334, 0.7507, 0.4452, 0.7499, 0.3347, 0.7684, 0.3195, 0.7666, 0.3193, 0.7525, 0.3345, 0.7527, 0.09603, 0.8124, 0.1066, 0.8063, 0.1087, 0.8155, 0.09752, 0.8187, 0.3513, 0.7694, 0.3347, 0.7684, 0.3345, 0.7527, 0.3511, 0.7527, 0.0844, 0.8183, 0.09603, 0.8124, 0.09752, 0.8187, 0.08516, 0.8215, 0.3688, 0.7696, 0.3513, 0.7694, 0.3511, 0.7527, 0.3685, 0.7526, 0.1456, 0.7698, 0.1588, 0.772, 0.1455, 0.7729, 0.07212, 0.8239, 0.0844, 0.8183, 0.08516, 0.8215, 0.3864, 0.769, 0.3688, 0.7696, 0.3685, 0.7526, 0.3862, 0.7523, 0.1328, 0.7689, 0.1456, 0.7698, 0.1455, 0.7729, 0.1325, 0.775, 0.4035, 0.7676, 0.3864, 0.769, 0.3862, 0.7523, 0.4033, 0.7519, 0.1209, 0.7694, 0.1328, 0.7689, 0.1325, 0.775, 0.1204, 0.7783, 0.08516, 0.8215, 0.09752, 0.8187, 0.09803, 0.8251, 0.08542, 0.8248, 0.3685, 0.7526, 0.3511, 0.7527, 0.351, 0.7359, 0.3685, 0.7355, 0.1455, 0.7729, 0.1588, 0.772, 0.1458, 0.776, 0.07212, 0.8239, 0.08516, 0.8215, 0.08542, 0.8248, 0.3862, 0.7523, 0.3685, 0.7526, 0.3685, 0.7355, 0.3861, 0.7355, 0.1325, 0.775, 0.1455, 0.7729, 0.1458, 0.776, 0.1332, 0.7811, 0.4033, 0.7519, 0.3862, 0.7523, 0.3861, 0.7355, 0.4032, 0.7361, 0.1204, 0.7783, 0.1325, 0.775, 0.1332, 0.7811, 0.1215, 0.7871, 0.4192, 0.7513, 0.4033, 0.7519, 0.4032, 0.7361, 0.4192, 0.7371, 0.3062, 0.7522, 0.2957, 0.7518, 0.2957, 0.7422, 0.3062, 0.7401, 0.4334, 0.7507, 0.4192, 0.7513, 0.4192, 0.7371, 0.4333, 0.7386, 0.3193, 0.7525, 0.3062, 0.7522, 0.3062, 0.7401, 0.3193, 0.7383, 0.4452, 0.7499, 0.4334, 0.7507, 0.4333, 0.7386, 0.4452, 0.7404, 0.3345, 0.7527, 0.3193, 0.7525, 0.3193, 0.7383, 0.3344, 0.7369, 0.09752, 0.8187, 0.1087, 0.8155, 0.1095, 0.8249, 0.09803, 0.8251, 0.3511, 0.7527, 0.3345, 0.7527, 0.3344, 0.7369, 0.351, 0.7359, 0.1111, 0.7938, 0.1215, 0.7871, 0.1239, 0.7956, 0.1142, 0.8046, 0.4333, 0.7386, 0.4192, 0.7371, 0.4192, 0.7233, 0.4334, 0.7268, 0.3193, 0.7383, 0.3062, 0.7401, 0.3062, 0.7284, 0.3193, 0.7245, 0.4452, 0.7404, 0.4333, 0.7386, 0.4334, 0.7268, 0.4452, 0.7312, 0.3344, 0.7369, 0.3193, 0.7383, 0.3193, 0.7245, 0.3345, 0.7215, 0.09803, 0.8251, 0.1095, 0.8249, 0.1087, 0.8341, 0.09752, 0.8315, 0.351, 0.7359, 0.3344, 0.7369, 0.3345, 0.7215, 0.3511, 0.7196, 0.08542, 0.8248, 0.09803, 0.8251, 0.09752, 0.8315, 0.08516, 0.828, 0.3685, 0.7355, 0.351, 0.7359, 0.3511, 0.7196, 0.3685, 0.7189, 0.1458, 0.776, 0.1588, 0.772, 0.1467, 0.779, 0.07212, 0.8239, 0.08542, 0.8248, 0.08516, 0.828, 0.3861, 0.7355, 0.3685, 0.7355, 0.3685, 0.7189, 0.3862, 0.7192, 0.1332, 0.7811, 0.1458, 0.776, 0.1467, 0.779, 0.1349, 0.7869, 0.4032, 0.7361, 0.3861, 0.7355, 0.3862, 0.7192, 0.4033, 0.7207, 0.1215, 0.7871, 0.1332, 0.7811, 0.1349, 0.7869, 0.1239, 0.7956, 0.4192, 0.7371, 0.4032, 0.7361, 0.4033, 0.7207, 0.4192, 0.7233, 0.3685, 0.7189, 0.3511, 0.7196, 0.3513, 0.7045, 0.3688, 0.7034, 0.1467, 0.779, 0.1588, 0.772, 0.148, 0.7817, 0.07212, 0.8239, 0.08516, 0.828, 0.0844, 0.8311, 0.3862, 0.7192, 0.3685, 0.7189, 0.3688, 0.7034, 0.3864, 0.704, 0.1349, 0.7869, 0.1467, 0.779, 0.148, 0.7817, 0.1375, 0.7923, 0.4033, 0.7207, 0.3862, 0.7192, 0.3864, 0.704, 0.4035, 0.7064, 0.1239, 0.7956, 0.1349, 0.7869, 0.1375, 0.7923, 0.1277, 0.8034, 0.4192, 0.7233, 0.4033, 0.7207, 0.4035, 0.7064, 0.4194, 0.7104, 0.1142, 0.8046, 0.1239, 0.7956, 0.1277, 0.8034, 0.119, 0.8145, 0.4334, 0.7268, 0.4192, 0.7233, 0.4194, 0.7104, 0.4336, 0.7159, 0.3193, 0.7245, 0.3062, 0.7284, 0.3064, 0.7174, 0.3195, 0.7116, 0.4452, 0.7312, 0.4334, 0.7268, 0.4336, 0.7159, 0.4454, 0.7226, 0.3345, 0.7215, 0.3193, 0.7245, 0.3195, 0.7116, 0.3347, 0.7072, 0.09752, 0.8315, 0.1087, 0.8341, 0.1066, 0.8429, 0.09603, 0.8375, 0.3511, 0.7196, 0.3345, 0.7215, 0.3347, 0.7072, 0.3513, 0.7045, 0.08516, 0.828, 0.09752, 0.8315, 0.09603, 0.8375, 0.0844, 0.8311, 0.4336, 0.7159, 0.4194, 0.7104, 0.4198, 0.699, 0.4339, 0.7062, 0.1117, 0.8252, 0.119, 0.8145, 0.1253, 0.8231, 0.1192, 0.8354, 0.4454, 0.7226, 0.4336, 0.7159, 0.4339, 0.7062, 0.4456, 0.715, 0.3347, 0.7072, 0.3195, 0.7116, 0.3199, 0.7002, 0.3351, 0.6946, 0.09603, 0.8375, 0.1066, 0.8429, 0.103, 0.8508, 0.0936, 0.843, 0.3513, 0.7045, 0.3347, 0.7072, 0.3351, 0.6946, 0.3517, 0.691, 0.0844, 0.8311, 0.09603, 0.8375, 0.0936, 0.843, 0.08316, 0.8339, 0.3688, 0.7034, 0.3513, 0.7045, 0.3517, 0.691, 0.3692, 0.6897, 0.148, 0.7817, 0.1588, 0.772, 0.1498, 0.7841, 0.07212, 0.8239, 0.0844, 0.8311, 0.08316, 0.8339, 0.3864, 0.704, 0.3688, 0.7034, 0.3692, 0.6897, 0.3868, 0.6906, 0.1375, 0.7923, 0.148, 0.7817, 0.1498, 0.7841, 0.1409, 0.797, 0.4035, 0.7064, 0.3864, 0.704, 0.3868, 0.6906, 0.4039, 0.6937, 0.1277, 0.8034, 0.1375, 0.7923, 0.1409, 0.797, 0.1327, 0.8101, 0.4194, 0.7104, 0.4035, 0.7064, 0.4039, 0.6937, 0.4198, 0.699, 0.119, 0.8145, 0.1277, 0.8034, 0.1327, 0.8101, 0.1253, 0.8231, 0.07212, 0.8239, 0.08316, 0.8339, 0.0815, 0.8363, 0.3868, 0.6906, 0.3692, 0.6897, 0.3698, 0.6782, 0.3874, 0.6793, 0.1409, 0.797, 0.1498, 0.7841, 0.1518, 0.786, 0.145, 0.8008, 0.4039, 0.6937, 0.3868, 0.6906, 0.3874, 0.6793, 0.4044, 0.6831, 0.1327, 0.8101, 0.1409, 0.797, 0.145, 0.8008, 0.1386, 0.8157, 0.4198, 0.699, 0.4039, 0.6937, 0.4044, 0.6831, 0.4202, 0.6895, 0.1253, 0.8231, 0.1327, 0.8101, 0.1386, 0.8157, 0.1329, 0.8302, 0.4339, 0.7062, 0.4198, 0.699, 0.4202, 0.6895, 0.4343, 0.6981, 0.1192, 0.8354, 0.1253, 0.8231, 0.1329, 0.8302, 0.128, 0.8437, 0.103, 0.8508, 0.1111, 0.857, 0.105, 0.8657, 0.09828, 0.8576, 0.3351, 0.6946, 0.3199, 0.7002, 0.3203, 0.6907, 0.3356, 0.684, 0.0936, 0.843, 0.103, 0.8508, 0.09828, 0.8576, 0.09033, 0.8477, 0.3517, 0.691, 0.3351, 0.6946, 0.3356, 0.684, 0.3523, 0.6798, 0.08316, 0.8339, 0.0936, 0.843, 0.09033, 0.8477, 0.0815, 0.8363, 0.3692, 0.6897, 0.3517, 0.691, 0.3523, 0.6798, 0.3698, 0.6782, 0.1498, 0.7841, 0.1588, 0.772, 0.1518, 0.786, 0.09828, 0.8576, 0.105, 0.8657, 0.09769, 0.8726, 0.0925, 0.863, 0.1243, 0.8557, 0.128, 0.8437, 0.1381, 0.8498, 0.1354, 0.8624, 0.09033, 0.8477, 0.09828, 0.8576, 0.0925, 0.863, 0.08635, 0.8514, 0.3523, 0.6798, 0.3356, 0.684, 0.3362, 0.6759, 0.3529, 0.6712, 0.0815, 0.8363, 0.09033, 0.8477, 0.08635, 0.8514, 0.07947, 0.8382, 0.3698, 0.6782, 0.3523, 0.6798, 0.3529, 0.6712, 0.3704, 0.6694, 0.1518, 0.786, 0.1588, 0.772, 0.1542, 0.7875, 0.07212, 0.8239, 0.0815, 0.8363, 0.07947, 0.8382, 0.3874, 0.6793, 0.3698, 0.6782, 0.3704, 0.6694, 0.388, 0.6707, 0.145, 0.8008, 0.1518, 0.786, 0.1542, 0.7875, 0.1496, 0.8036, 0.4044, 0.6831, 0.3874, 0.6793, 0.388, 0.6707, 0.405, 0.6751, 0.1386, 0.8157, 0.145, 0.8008, 0.1496, 0.8036, 0.1453, 0.8197, 0.4202, 0.6895, 0.4044, 0.6831, 0.405, 0.6751, 0.4208, 0.6822, 0.1329, 0.8302, 0.1386, 0.8157, 0.1453, 0.8197, 0.1414, 0.8353, 0.4343, 0.6981, 0.4202, 0.6895, 0.4208, 0.6822, 0.4347, 0.6919, 0.128, 0.8437, 0.1329, 0.8302, 0.1414, 0.8353, 0.1381, 0.8498, 0.1496, 0.8036, 0.1542, 0.7875, 0.1567, 0.7883, 0.1546, 0.8053, 0.405, 0.6751, 0.388, 0.6707, 0.3888, 0.6651, 0.4057, 0.6698, 0.1453, 0.8197, 0.1496, 0.8036, 0.1546, 0.8053, 0.1525, 0.8222, 0.4208, 0.6822, 0.405, 0.6751, 0.4057, 0.6698, 0.4214, 0.6774, 0.1414, 0.8353, 0.1453, 0.8197, 0.1525, 0.8222, 0.1506, 0.8384, 0.09769, 0.8726, 0.1017, 0.8798, 0.09184, 0.8855, 0.08929, 0.8775, 0.1381, 0.8498, 0.1414, 0.8353, 0.1506, 0.8384, 0.1488, 0.8534, 0.0925, 0.863, 0.09769, 0.8726, 0.08929, 0.8775, 0.08591, 0.8669, 0.1354, 0.8624, 0.1381, 0.8498, 0.1488, 0.8534, 0.1474, 0.8665, 0.08635, 0.8514, 0.0925, 0.863, 0.08591, 0.8669, 0.08181, 0.8541, 0.1335, 0.8729, 0.1354, 0.8624, 0.1474, 0.8665, 0.1462, 0.8772, 0.07947, 0.8382, 0.08635, 0.8514, 0.08181, 0.8541, 0.07715, 0.8395, 0.1325, 0.8808, 0.1335, 0.8729, 0.1462, 0.8772, 0.1455, 0.8852, 0.1542, 0.7875, 0.1588, 0.772, 0.1567, 0.7883, 0.07212, 0.8239, 0.07947, 0.8382, 0.07715, 0.8395, 0.388, 0.6707, 0.3704, 0.6694, 0.3712, 0.6637, 0.3888, 0.6651, 0.1474, 0.8665, 0.1488, 0.8534, 0.1599, 0.8545, 0.1597, 0.8677, 0.08181, 0.8541, 0.08591, 0.8669, 0.07875, 0.869, 0.07688, 0.8555, 0.1462, 0.8772, 0.1474, 0.8665, 0.1597, 0.8677, 0.1593, 0.8785, 0.07715, 0.8395, 0.08181, 0.8541, 0.07688, 0.8555, 0.07464, 0.8403, 0.1455, 0.8852, 0.1462, 0.8772, 0.1593, 0.8785, 0.1588, 0.8865, 0.1567, 0.7883, 0.1588, 0.772, 0.1593, 0.7886, 0.07212, 0.8239, 0.07715, 0.8395, 0.07464, 0.8403, 0.1451, 0.89, 0.1455, 0.8852, 0.1588, 0.8865, 0.1582, 0.8913, 0.1546, 0.8053, 0.1567, 0.7883, 0.1593, 0.7886, 0.1597, 0.8058, 0.4057, 0.6698, 0.3888, 0.6651, 0.3896, 0.6627, 0.4065, 0.6675, 0.1525, 0.8222, 0.1546, 0.8053, 0.1597, 0.8058, 0.1599, 0.8229, 0.09184, 0.8855, 0.09344, 0.8907, 0.08154, 0.8941, 0.08113, 0.8887, 0.1506, 0.8384, 0.1525, 0.8222, 0.1599, 0.8229, 0.16, 0.8394, 0.08929, 0.8775, 0.09184, 0.8855, 0.08113, 0.8887, 0.08019, 0.8802, 0.1488, 0.8534, 0.1506, 0.8384, 0.16, 0.8394, 0.1599, 0.8545, 0.08591, 0.8669, 0.08929, 0.8775, 0.08019, 0.8802, 0.07875, 0.869, 0.08154, 0.8941, 0.08141, 0.8964, 0.06827, 0.8968, 0.06917, 0.8946, 0.1599, 0.8229, 0.1597, 0.8058, 0.1648, 0.8051, 0.1673, 0.8219, 0.08113, 0.8887, 0.08154, 0.8941, 0.06917, 0.8946, 0.06999, 0.8891, 0.16, 0.8394, 0.1599, 0.8229, 0.1673, 0.8219, 0.1694, 0.8381, 0.08019, 0.8802, 0.08113, 0.8887, 0.06999, 0.8891, 0.07072, 0.8805, 0.1599, 0.8545, 0.16, 0.8394, 0.1694, 0.8381, 0.1709, 0.853, 0.07875, 0.869, 0.08019, 0.8802, 0.07072, 0.8805, 0.07131, 0.8692, 0.1597, 0.8677, 0.1599, 0.8545, 0.1709, 0.853, 0.1719, 0.866, 0.07688, 0.8555, 0.07875, 0.869, 0.07131, 0.8692, 0.07175, 0.8557, 0.1593, 0.8785, 0.1597, 0.8677, 0.1719, 0.866, 0.1723, 0.8767, 0.07464, 0.8403, 0.07688, 0.8555, 0.07175, 0.8557, 0.07202, 0.8404, 0.1588, 0.8865, 0.1593, 0.8785, 0.1723, 0.8767, 0.172, 0.8847, 0.1593, 0.7886, 0.1588, 0.772, 0.1619, 0.7882, 0.07212, 0.8239, 0.07464, 0.8403, 0.07202, 0.8404, 0.1582, 0.8913, 0.1588, 0.8865, 0.172, 0.8847, 0.1712, 0.8895, 0.1597, 0.8058, 0.1593, 0.7886, 0.1619, 0.7882, 0.1648, 0.8051, 0.07175, 0.8557, 0.07131, 0.8692, 0.06387, 0.8677, 0.06663, 0.8546, 0.1723, 0.8767, 0.1719, 0.866, 0.1836, 0.8615, 0.1847, 0.8719, 0.07202, 0.8404, 0.07175, 0.8557, 0.06663, 0.8546, 0.06941, 0.8398, 0.172, 0.8847, 0.1723, 0.8767, 0.1847, 0.8719, 0.1847, 0.8798, 0.1619, 0.7882, 0.1588, 0.772, 0.1644, 0.7873, 0.07212, 0.8239, 0.07202, 0.8404, 0.06941, 0.8398, 0.1712, 0.8895, 0.172, 0.8847, 0.1847, 0.8798, 0.1835, 0.8847, 0.1648, 0.8051, 0.1619, 0.7882, 0.1644, 0.7873, 0.1696, 0.8032, 0.06917, 0.8946, 0.06827, 0.8968, 0.05513, 0.8941, 0.05679, 0.892, 0.1673, 0.8219, 0.1648, 0.8051, 0.1696, 0.8032, 0.1743, 0.8192, 0.06999, 0.8891, 0.06917, 0.8946, 0.05679, 0.892, 0.05886, 0.8867, 0.1694, 0.8381, 0.1673, 0.8219, 0.1743, 0.8192, 0.1783, 0.8346, 0.07072, 0.8805, 0.06999, 0.8891, 0.05886, 0.8867, 0.06125, 0.8785, 0.1709, 0.853, 0.1694, 0.8381, 0.1783, 0.8346, 0.1814, 0.8489, 0.07131, 0.8692, 0.07072, 0.8805, 0.06125, 0.8785, 0.06387, 0.8677, 0.1719, 0.866, 0.1709, 0.853, 0.1814, 0.8489, 0.1836, 0.8615, 0.1743, 0.8192, 0.1696, 0.8032, 0.174, 0.8002, 0.1807, 0.8149, 0.05886, 0.8867, 0.05679, 0.892, 0.04489, 0.8864, 0.04815, 0.8817, 0.1783, 0.8346, 0.1743, 0.8192, 0.1807, 0.8149, 0.1864, 0.8291, 0.06125, 0.8785, 0.05886, 0.8867, 0.04815, 0.8817, 0.05214, 0.8743, 0.1814, 0.8489, 0.1783, 0.8346, 0.1864, 0.8291, 0.191, 0.8424, 0.06387, 0.8677, 0.06125, 0.8785, 0.05214, 0.8743, 0.05671, 0.8643, 0.1836, 0.8615, 0.1814, 0.8489, 0.191, 0.8424, 0.1942, 0.8543, 0.06663, 0.8546, 0.06387, 0.8677, 0.05671, 0.8643, 0.0617, 0.8523, 0.1847, 0.8719, 0.1836, 0.8615, 0.1942, 0.8543, 0.196, 0.8643, 0.06941, 0.8398, 0.06663, 0.8546, 0.0617, 0.8523, 0.0669, 0.8386, 0.1847, 0.8798, 0.1847, 0.8719, 0.196, 0.8643, 0.1962, 0.872, 0.1644, 0.7873, 0.1588, 0.772, 0.1666, 0.7857, 0.07212, 0.8239, 0.06941, 0.8398, 0.0669, 0.8386, 0.1835, 0.8847, 0.1847, 0.8798, 0.1962, 0.872, 0.1948, 0.8771, 0.1696, 0.8032, 0.1644, 0.7873, 0.1666, 0.7857, 0.174, 0.8002, 0.05679, 0.892, 0.05513, 0.8941, 0.0425, 0.8882, 0.04489, 0.8864, 0.196, 0.8643, 0.1942, 0.8543, 0.2034, 0.8447, 0.2057, 0.8541, 0.0669, 0.8386, 0.0617, 0.8523, 0.05716, 0.8489, 0.06458, 0.8369, 0.1962, 0.872, 0.196, 0.8643, 0.2057, 0.8541, 0.2061, 0.8616, 0.1666, 0.7857, 0.1588, 0.772, 0.1686, 0.7837, 0.07212, 0.8239, 0.0669, 0.8386, 0.06458, 0.8369, 0.1948, 0.8771, 0.1962, 0.872, 0.2061, 0.8616, 0.2046, 0.8669, 0.174, 0.8002, 0.1666, 0.7857, 0.1686, 0.7837, 0.1778, 0.7962, 0.04489, 0.8864, 0.0425, 0.8882, 0.03086, 0.8794, 0.03393, 0.8781, 0.1807, 0.8149, 0.174, 0.8002, 0.1778, 0.7962, 0.1862, 0.8091, 0.04815, 0.8817, 0.04489, 0.8864, 0.03393, 0.8781, 0.03828, 0.8743, 0.1864, 0.8291, 0.1807, 0.8149, 0.1862, 0.8091, 0.1935, 0.8218, 0.05214, 0.8743, 0.04815, 0.8817, 0.03828, 0.8743, 0.04375, 0.8679, 0.191, 0.8424, 0.1864, 0.8291, 0.1935, 0.8218, 0.1993, 0.8338, 0.05671, 0.8643, 0.05214, 0.8743, 0.04375, 0.8679, 0.05012, 0.8593, 0.1942, 0.8543, 0.191, 0.8424, 0.1993, 0.8338, 0.2034, 0.8447, 0.0617, 0.8523, 0.05671, 0.8643, 0.05012, 0.8593, 0.05716, 0.8489, 0.03828, 0.8743, 0.03393, 0.8781, 0.02431, 0.8674, 0.02963, 0.8646, 0.1935, 0.8218, 0.1862, 0.8091, 0.1907, 0.8021, 0.1992, 0.8129, 0.04375, 0.8679, 0.03828, 0.8743, 0.02963, 0.8646, 0.03639, 0.8597, 0.1993, 0.8338, 0.1935, 0.8218, 0.1992, 0.8129, 0.206, 0.8234, 0.05012, 0.8593, 0.04375, 0.8679, 0.03639, 0.8597, 0.04434, 0.8529, 0.2034, 0.8447, 0.1993, 0.8338, 0.206, 0.8234, 0.2109, 0.8331, 0.05716, 0.8489, 0.05012, 0.8593, 0.04434, 0.8529, 0.05317, 0.8444, 0.2057, 0.8541, 0.2034, 0.8447, 0.2109, 0.8331, 0.2136, 0.8418, 0.06458, 0.8369, 0.05716, 0.8489, 0.05317, 0.8444, 0.06255, 0.8346, 0.2061, 0.8616, 0.2057, 0.8541, 0.2136, 0.8418, 0.2142, 0.8491, 0.1686, 0.7837, 0.1588, 0.772, 0.1701, 0.7813, 0.07212, 0.8239, 0.06458, 0.8369, 0.06255, 0.8346, 0.2046, 0.8669, 0.2061, 0.8616, 0.2142, 0.8491, 0.2125, 0.8546, 0.1778, 0.7962, 0.1686, 0.7837, 0.1701, 0.7813, 0.1809, 0.7914, 0.03393, 0.8781, 0.03086, 0.8794, 0.02065, 0.868, 0.02431, 0.8674, 0.1862, 0.8091, 0.1778, 0.7962, 0.1809, 0.7914, 0.1907, 0.8021, 0.06255, 0.8346, 0.05317, 0.8444, 0.04991, 0.8392, 0.06089, 0.8319, 0.2142, 0.8491, 0.2136, 0.8418, 0.2193, 0.8278, 0.22, 0.8348, 0.1701, 0.7813, 0.1588, 0.772, 0.1713, 0.7785, 0.07212, 0.8239, 0.06255, 0.8346, 0.06089, 0.8319, 0.02065, 0.868, 0.01879, 0.8663, 0.01025, 0.8526, 0.01228, 0.8545, 0.1809, 0.7914, 0.1701, 0.7813, 0.1713, 0.7785, 0.1831, 0.786, 0.02431, 0.8674, 0.02065, 0.868, 0.01228, 0.8545, 0.01643, 0.8547, 0.1907, 0.8021, 0.1809, 0.7914, 0.1831, 0.786, 0.1939, 0.7942, 0.02963, 0.8646, 0.02431, 0.8674, 0.01643, 0.8547, 0.02253, 0.8532, 0.1992, 0.8129, 0.1907, 0.8021, 0.1939, 0.7942, 0.2033, 0.8028, 0.03639, 0.8597, 0.02963, 0.8646, 0.02253, 0.8532, 0.03035, 0.85, 0.206, 0.8234, 0.1992, 0.8129, 0.2033, 0.8028, 0.2108, 0.8115, 0.04434, 0.8529, 0.03639, 0.8597, 0.03035, 0.85, 0.0396, 0.8453, 0.2109, 0.8331, 0.206, 0.8234, 0.2108, 0.8115, 0.2162, 0.82, 0.05317, 0.8444, 0.04434, 0.8529, 0.0396, 0.8453, 0.04991, 0.8392, 0.2136, 0.8418, 0.2109, 0.8331, 0.2162, 0.82, 0.2193, 0.8278, 0.03035, 0.85, 0.02253, 0.8532, 0.01725, 0.8404, 0.02586, 0.8391, 0.2108, 0.8115, 0.2033, 0.8028, 0.2056, 0.7919, 0.2136, 0.7987, 0.0396, 0.8453, 0.03035, 0.85, 0.02586, 0.8391, 0.03607, 0.8367, 0.2162, 0.82, 0.2108, 0.8115, 0.2136, 0.7987, 0.2193, 0.8058, 0.04991, 0.8392, 0.0396, 0.8453, 0.03607, 0.8367, 0.04748, 0.8333, 0.2193, 0.8278, 0.2162, 0.82, 0.2193, 0.8058, 0.2226, 0.8127, 0.06089, 0.8319, 0.04991, 0.8392, 0.04748, 0.8333, 0.05965, 0.8289, 0.22, 0.8348, 0.2193, 0.8278, 0.2226, 0.8127, 0.2233, 0.8194, 0.1713, 0.7785, 0.1588, 0.772, 0.1719, 0.7755, 0.07212, 0.8239, 0.06089, 0.8319, 0.05965, 0.8289, 0.01228, 0.8545, 0.01025, 0.8526, 0.003907, 0.8372, 0.006058, 0.8394, 0.1831, 0.786, 0.1713, 0.7785, 0.1719, 0.7755, 0.1844, 0.7801, 0.01643, 0.8547, 0.01228, 0.8545, 0.006058, 0.8394, 0.01056, 0.8405, 0.1939, 0.7942, 0.1831, 0.786, 0.1844, 0.7801, 0.1958, 0.7857, 0.02253, 0.8532, 0.01643, 0.8547, 0.01056, 0.8405, 0.01725, 0.8404, 0.2033, 0.8028, 0.1939, 0.7942, 0.1958, 0.7857, 0.2056, 0.7919, 0.1719, 0.7755, 0.1588, 0.772, 0.172, 0.7724, 0.07212, 0.8239, 0.05965, 0.8289, 0.05889, 0.8257, 0.006058, 0.8394, 0.003907, 0.8372, 0.0, 0.8207, 0.002226, 0.8232, 0.1844, 0.7801, 0.1719, 0.7755, 0.172, 0.7724, 0.1847, 0.774, 0.01056, 0.8405, 0.006058, 0.8394, 0.002226, 0.8232, 0.006955, 0.8253, 0.1958, 0.7857, 0.1844, 0.7801, 0.1847, 0.774, 0.1962, 0.7768, 0.01725, 0.8404, 0.01056, 0.8405, 0.006955, 0.8253, 0.014, 0.8267, 0.2056, 0.7919, 0.1958, 0.7857, 0.1962, 0.7768, 0.2061, 0.7807, 0.02586, 0.8391, 0.01725, 0.8404, 0.014, 0.8267, 0.0231, 0.8275, 0.2136, 0.7987, 0.2056, 0.7919, 0.2061, 0.7807, 0.2142, 0.7855, 0.03607, 0.8367, 0.02586, 0.8391, 0.0231, 0.8275, 0.0339, 0.8276, 0.2193, 0.8058, 0.2136, 0.7987, 0.2142, 0.7855, 0.22, 0.791, 0.04748, 0.8333, 0.03607, 0.8367, 0.0339, 0.8276, 0.04598, 0.827, 0.2226, 0.8127, 0.2193, 0.8058, 0.22, 0.791, 0.2233, 0.7971, 0.05965, 0.8289, 0.04748, 0.8333, 0.04598, 0.827, 0.05889, 0.8257, 0.9084, 0.06768, 0.9084, 0.08421, 0.9064, 0.07869, 0.9064, 0.06205, 0.2142, 0.7855, 0.2061, 0.7807, 0.2048, 0.7694, 0.2126, 0.7722, 0.0339, 0.8276, 0.0231, 0.8275, 0.02217, 0.8155, 0.03317, 0.8182, 0.9039, 0.09503, 0.8989, 0.1105, 0.8951, 0.1061, 0.8997, 0.09016, 0.04598, 0.827, 0.0339, 0.8276, 0.03317, 0.8182, 0.04548, 0.8205, 0.9064, 0.07869, 0.9039, 0.09503, 0.8997, 0.09016, 0.902, 0.07351, 0.05889, 0.8257, 0.04598, 0.827, 0.04548, 0.8205, 0.05863, 0.8224, 0.9064, 0.06205, 0.9064, 0.07869, 0.902, 0.07351, 0.9019, 0.05678, 0.172, 0.7724, 0.1588, 0.772, 0.1717, 0.7693, 0.07212, 0.8239, 0.05889, 0.8257, 0.05863, 0.8224, 0.9038, 0.04578, 0.9064, 0.06205, 0.9019, 0.05678, 0.8993, 0.0406, 0.1847, 0.774, 0.172, 0.7724, 0.1717, 0.7693, 0.1839, 0.7679, 0.006955, 0.8253, 0.002226, 0.8232, 0.0009325, 0.8067, 0.005736, 0.8097, 0.1962, 0.7768, 0.1847, 0.774, 0.1839, 0.7679, 0.1951, 0.7679, 0.014, 0.8267, 0.006955, 0.8253, 0.005736, 0.8097, 0.01291, 0.8127, 0.2061, 0.7807, 0.1962, 0.7768, 0.1951, 0.7679, 0.2048, 0.7694, 0.0231, 0.8275, 0.014, 0.8267, 0.01291, 0.8127, 0.02217, 0.8155, 0.8993, 0.0406, 0.9019, 0.05678, 0.8949, 0.05206, 0.8926, 0.03597, 0.1839, 0.7679, 0.1717, 0.7693, 0.1708, 0.7663, 0.1823, 0.7621, 0.005736, 0.8097, 0.0009325, 0.8067, 0.002226, 0.7904, 0.006955, 0.7943, 0.1951, 0.7679, 0.1839, 0.7679, 0.1823, 0.7621, 0.1927, 0.7595, 0.01291, 0.8127, 0.005736, 0.8097, 0.006955, 0.7943, 0.014, 0.7988, 0.2048, 0.7694, 0.1951, 0.7679, 0.1927, 0.7595, 0.2017, 0.7586, 0.02217, 0.8155, 0.01291, 0.8127, 0.014, 0.7988, 0.0231, 0.8038, 0.8951, 0.1061, 0.8884, 0.1207, 0.8835, 0.1173, 0.8894, 0.1022, 0.03317, 0.8182, 0.02217, 0.8155, 0.0231, 0.8038, 0.0339, 0.8089, 0.8997, 0.09016, 0.8951, 0.1061, 0.8894, 0.1022, 0.8933, 0.0858, 0.04548, 0.8205, 0.03317, 0.8182, 0.0339, 0.8089, 0.04598, 0.8141, 0.902, 0.07351, 0.8997, 0.09016, 0.8933, 0.0858, 0.8952, 0.06888, 0.05863, 0.8224, 0.04548, 0.8205, 0.04598, 0.8141, 0.05889, 0.8192, 0.9019, 0.05678, 0.902, 0.07351, 0.8952, 0.06888, 0.8949, 0.05206, 0.1717, 0.7693, 0.1588, 0.772, 0.1708, 0.7663, 0.07212, 0.8239, 0.05863, 0.8224, 0.05889, 0.8192, 0.0339, 0.8089, 0.0231, 0.8038, 0.02586, 0.7926, 0.03607, 0.8002, 0.8933, 0.0858, 0.8894, 0.1022, 0.8819, 0.09884, 0.885, 0.08212, 0.04598, 0.8141, 0.0339, 0.8089, 0.03607, 0.8002, 0.04748, 0.8081, 0.8952, 0.06888, 0.8933, 0.0858, 0.885, 0.08212, 0.8863, 0.06497, 0.05889, 0.8192, 0.04598, 0.8141, 0.04748, 0.8081, 0.05965, 0.8161, 0.8949, 0.05206, 0.8952, 0.06888, 0.8863, 0.06497, 0.8859, 0.04807, 0.1708, 0.7663, 0.1588, 0.772, 0.1695, 0.7636, 0.07212, 0.8239, 0.05889, 0.8192, 0.05965, 0.8161, 0.8926, 0.03597, 0.8949, 0.05206, 0.8859, 0.04807, 0.8837, 0.03206, 0.1823, 0.7621, 0.1708, 0.7663, 0.1695, 0.7636, 0.1796, 0.7567, 0.8881, 0.02124, 0.8926, 0.03597, 0.8837, 0.03206, 0.8798, 0.01756, 0.1927, 0.7595, 0.1823, 0.7621, 0.1796, 0.7567, 0.1889, 0.7517, 0.014, 0.7988, 0.006955, 0.7943, 0.01056, 0.7797, 0.01725, 0.7857, 0.8835, 0.1173, 0.876, 0.1307, 0.8709, 0.1285, 0.8771, 0.1145, 0.0231, 0.8038, 0.014, 0.7988, 0.01725, 0.7857, 0.02586, 0.7926, 0.8894, 0.1022, 0.8835, 0.1173, 0.8771, 0.1145, 0.8819, 0.09884, 0.1796, 0.7567, 0.1695, 0.7636, 0.1677, 0.7612, 0.1762, 0.752, 0.8798, 0.01756, 0.8837, 0.03206, 0.8731, 0.02903, 0.8698, 0.01471, 0.1889, 0.7517, 0.1796, 0.7567, 0.1762, 0.752, 0.1839, 0.7449, 0.01725, 0.7857, 0.01056, 0.7797, 0.01643, 0.7665, 0.02253, 0.7738, 0.8771, 0.1145, 0.8709, 0.1285, 0.8649, 0.1268, 0.8695, 0.1123, 0.02586, 0.7926, 0.01725, 0.7857, 0.02253, 0.7738, 0.03035, 0.7825, 0.8819, 0.09884, 0.8771, 0.1145, 0.8695, 0.1123, 0.8728, 0.09627, 0.03607, 0.8002, 0.02586, 0.7926, 0.03035, 0.7825, 0.0396, 0.7922, 0.885, 0.08212, 0.8819, 0.09884, 0.8728, 0.09627, 0.875, 0.07926, 0.04748, 0.8081, 0.03607, 0.8002, 0.0396, 0.7922, 0.04991, 0.8026, 0.8863, 0.06497, 0.885, 0.08212, 0.875, 0.07926, 0.8757, 0.06194, 0.05965, 0.8161, 0.04748, 0.8081, 0.04991, 0.8026, 0.06089, 0.8133, 0.8859, 0.04807, 0.8863, 0.06497, 0.8757, 0.06194, 0.8751, 0.04498, 0.1695, 0.7636, 0.1588, 0.772, 0.1677, 0.7612, 0.07212, 0.8239, 0.05965, 0.8161, 0.06089, 0.8133, 0.8837, 0.03206, 0.8859, 0.04807, 0.8751, 0.04498, 0.8731, 0.02903, 0.875, 0.07926, 0.8728, 0.09627, 0.8627, 0.09454, 0.8637, 0.07734, 0.04991, 0.8026, 0.0396, 0.7922, 0.04434, 0.7854, 0.05317, 0.7979, 0.8757, 0.06194, 0.875, 0.07926, 0.8637, 0.07734, 0.8637, 0.0599, 0.06089, 0.8133, 0.04991, 0.8026, 0.05317, 0.7979, 0.06255, 0.8109, 0.8751, 0.04498, 0.8757, 0.06194, 0.8637, 0.0599, 0.8629, 0.0429, 0.1677, 0.7612, 0.1588, 0.772, 0.1657, 0.7592, 0.07212, 0.8239, 0.06089, 0.8133, 0.06255, 0.8109, 0.8731, 0.02903, 0.8751, 0.04498, 0.8629, 0.0429, 0.8611, 0.02699, 0.1762, 0.752, 0.1677, 0.7612, 0.1657, 0.7592, 0.1721, 0.7482, 0.8698, 0.01471, 0.8731, 0.02903, 0.8611, 0.02699, 0.8585, 0.01278, 0.8649, 0.1268, 0.8594, 0.1391, 0.8548, 0.1383, 0.8582, 0.1256, 0.8653, 0.002553, 0.8698, 0.01471, 0.8585, 0.01278, 0.8552, 0.000823, 0.8695, 0.1123, 0.8649, 0.1268, 0.8582, 0.1256, 0.8608, 0.1109, 0.03035, 0.7825, 0.02253, 0.7738, 0.02963, 0.7636, 0.03639, 0.7738, 0.8728, 0.09627, 0.8695, 0.1123, 0.8608, 0.1109, 0.8627, 0.09454, 0.0396, 0.7922, 0.03035, 0.7825, 0.03639, 0.7738, 0.04434, 0.7854, 0.8585, 0.01278, 0.8611, 0.02699, 0.8483, 0.02602, 0.8464, 0.01187, 0.8582, 0.1256, 0.8548, 0.1383, 0.8498, 0.138, 0.8509, 0.1251, 0.8552, 0.000823, 0.8585, 0.01278, 0.8464, 0.01187, 0.8443, 0.0, 0.8608, 0.1109, 0.8582, 0.1256, 0.8509, 0.1251, 0.8516, 0.1102, 0.03639, 0.7738, 0.02963, 0.7636, 0.03828, 0.7555, 0.04375, 0.7669, 0.8627, 0.09454, 0.8608, 0.1109, 0.8516, 0.1102, 0.8518, 0.09372, 0.04434, 0.7854, 0.03639, 0.7738, 0.04375, 0.7669, 0.05012, 0.78, 0.8637, 0.07734, 0.8627, 0.09454, 0.8518, 0.09372, 0.8516, 0.07642, 0.05317, 0.7979, 0.04434, 0.7854, 0.05012, 0.78, 0.05716, 0.7942, 0.8637, 0.0599, 0.8637, 0.07734, 0.8516, 0.07642, 0.8509, 0.05893, 0.06255, 0.8109, 0.05317, 0.7979, 0.05716, 0.7942, 0.06458, 0.809, 0.8629, 0.0429, 0.8637, 0.0599, 0.8509, 0.05893, 0.8498, 0.04191, 0.1657, 0.7592, 0.1588, 0.772, 0.1633, 0.7578, 0.07212, 0.8239, 0.06255, 0.8109, 0.06458, 0.809, 0.8611, 0.02699, 0.8629, 0.0429, 0.8498, 0.04191, 0.8483, 0.02602, 0.1721, 0.7482, 0.1657, 0.7592, 0.1633, 0.7578, 0.1675, 0.7454, 0.05716, 0.7942, 0.05012, 0.78, 0.05671, 0.7762, 0.0617, 0.7916, 0.8509, 0.05893, 0.8516, 0.07642, 0.8392, 0.07655, 0.8377, 0.05907, 0.06458, 0.809, 0.05716, 0.7942, 0.0617, 0.7916, 0.0669, 0.8077, 0.8498, 0.04191, 0.8509, 0.05893, 0.8377, 0.05907, 0.8363, 0.04205, 0.1633, 0.7578, 0.1588, 0.772, 0.1608, 0.7569, 0.07212, 0.8239, 0.06458, 0.809, 0.0669, 0.8077, 0.8483, 0.02602, 0.8498, 0.04191, 0.8363, 0.04205, 0.8351, 0.02616, 0.1675, 0.7454, 0.1633, 0.7578, 0.1608, 0.7569, 0.1626, 0.7437, 0.8464, 0.01187, 0.8483, 0.02602, 0.8351, 0.02616, 0.834, 0.012, 0.8509, 0.1251, 0.8498, 0.138, 0.8446, 0.138, 0.8434, 0.1252, 0.8443, 0.0, 0.8464, 0.01187, 0.834, 0.012, 0.8331, 0.0001147, 0.8516, 0.1102, 0.8509, 0.1251, 0.8434, 0.1252, 0.8421, 0.1103, 0.04375, 0.7669, 0.03828, 0.7555, 0.04815, 0.7498, 0.05214, 0.762, 0.8518, 0.09372, 0.8516, 0.1102, 0.8421, 0.1103, 0.8406, 0.09384, 0.05012, 0.78, 0.04375, 0.7669, 0.05214, 0.762, 0.05671, 0.7762, 0.8516, 0.07642, 0.8518, 0.09372, 0.8406, 0.09384, 0.8392, 0.07655, 0.8331, 0.0001147, 0.834, 0.012, 0.8216, 0.01316, 0.822, 0.001163, 0.8421, 0.1103, 0.8434, 0.1252, 0.836, 0.1259, 0.8326, 0.1111, 0.05214, 0.762, 0.04815, 0.7498, 0.05886, 0.7466, 0.06125, 0.7594, 0.8406, 0.09384, 0.8421, 0.1103, 0.8326, 0.1111, 0.8295, 0.09488, 0.05671, 0.7762, 0.05214, 0.762, 0.06125, 0.7594, 0.06387, 0.7741, 0.8392, 0.07655, 0.8406, 0.09384, 0.8295, 0.09488, 0.8268, 0.07772, 0.0617, 0.7916, 0.05671, 0.7762, 0.06387, 0.7741, 0.06663, 0.7901, 0.8377, 0.05907, 0.8392, 0.07655, 0.8268, 0.07772, 0.8246, 0.0603, 0.0669, 0.8077, 0.0617, 0.7916, 0.06663, 0.7901, 0.06941, 0.8069, 0.8363, 0.04205, 0.8377, 0.05907, 0.8246, 0.0603, 0.823, 0.04331, 0.1608, 0.7569, 0.1588, 0.772, 0.1582, 0.7567, 0.07212, 0.8239, 0.0669, 0.8077, 0.06941, 0.8069, 0.8351, 0.02616, 0.8363, 0.04205, 0.823, 0.04331, 0.822, 0.02739, 0.1626, 0.7437, 0.1608, 0.7569, 0.1582, 0.7567, 0.1575, 0.7432, 0.834, 0.012, 0.8351, 0.02616, 0.822, 0.02739, 0.8216, 0.01316, 0.8434, 0.1252, 0.8446, 0.138, 0.8395, 0.1385, 0.836, 0.1259, 0.2521, 0.7658, 0.258, 0.7646, 0.264, 0.7648, 0.2699, 0.7665, 0.2754, 0.7696, 0.2804, 0.7739, 0.2847, 0.7794, 0.288, 0.7857, 0.2903, 0.7926, 0.2915, 0.8, 0.2915, 0.8074, 0.2903, 0.8146, 0.288, 0.8214, 0.2847, 0.8274, 0.2804, 0.8325, 0.2754, 0.8364, 0.2699, 0.839, 0.264, 0.8402, 0.258, 0.84, 0.2521, 0.8383, 0.2465, 0.8352, 0.2415, 0.8309, 0.2373, 0.8254, 0.2339, 0.8191, 0.2316, 0.8121, 0.2305, 0.8048, 0.2305, 0.7974, 0.2316, 0.7902, 0.2339, 0.7834, 0.2373, 0.7773, 0.2415, 0.7723, 0.2465, 0.7684, 0.4648, 0.8006, 0.4648, 0.6637, 0.4706, 0.663, 0.4706, 0.7999, 0.4595, 0.8018, 0.4595, 0.6649, 0.4648, 0.6637, 0.4648, 0.8006, 0.4548, 0.8034, 0.4548, 0.6665, 0.4595, 0.6649, 0.4595, 0.8018, 0.4509, 0.8053, 0.4509, 0.6684, 0.4548, 0.6665, 0.4548, 0.8034, 0.448, 0.8075, 0.448, 0.6706, 0.4509, 0.6684, 0.4509, 0.8053, 0.4462, 0.8099, 0.4462, 0.6729, 0.448, 0.6706, 0.448, 0.8075, 0.4456, 0.8123, 0.4456, 0.6754, 0.4462, 0.6729, 0.4462, 0.8099, 0.6673, 0.8069, 0.6673, 0.8731, 0.6652, 0.8667, 0.6652, 0.8005, 0.6704, 0.8127, 0.6704, 0.8789, 0.6673, 0.8731, 0.6673, 0.8069, 0.6745, 0.8177, 0.6745, 0.8839, 0.6704, 0.8789, 0.6704, 0.8127, 0.6794, 0.8217, 0.6794, 0.888, 0.6745, 0.8839, 0.6745, 0.8177, 0.6848, 0.8246, 0.6848, 0.8909, 0.6794, 0.888, 0.6794, 0.8217, 0.6907, 0.8262, 0.6907, 0.8925, 0.6848, 0.8909, 0.6848, 0.8246, 0.6967, 0.8266, 0.6967, 0.8928, 0.6907, 0.8925, 0.6907, 0.8262, 0.7026, 0.8255, 0.7026, 0.8918, 0.6967, 0.8928, 0.6967, 0.8266, 0.8233, 0.8397, 0.8233, 0.9825, 0.8205, 0.9825, 0.8205, 0.8398, 0.8274, 0.8397, 0.8274, 0.9824, 0.8233, 0.9825, 0.8233, 0.8397, 0.8328, 0.8397, 0.8328, 0.9825, 0.8274, 0.9824, 0.8274, 0.8397, 0.8391, 0.8398, 0.8391, 0.9825, 0.8328, 0.9825, 0.8328, 0.8397, 0.8462, 0.8399, 0.8462, 0.9827, 0.8391, 0.9825, 0.8391, 0.8398, 0.8538, 0.8401, 0.8538, 0.9829, 0.8462, 0.9827, 0.8462, 0.8399, 0.8616, 0.8403, 0.8616, 0.9831, 0.8538, 0.9829, 0.8538, 0.8401, 0.8692, 0.8406, 0.8692, 0.9834, 0.8616, 0.9831, 0.8616, 0.8403, 0.8765, 0.8409, 0.8765, 0.9836, 0.8692, 0.9834, 0.8692, 0.8406, 0.8831, 0.8412, 0.8831, 0.9839, 0.8765, 0.9836, 0.8765, 0.8409, 0.8888, 0.8415, 0.8888, 0.9842, 0.8831, 0.9839, 0.8831, 0.8412, 0.8933, 0.8417, 0.8933, 0.9845, 0.8888, 0.9842, 0.8888, 0.8415, 0.4938, 0.8018, 0.4938, 0.6648, 0.4984, 0.6664, 0.4984, 0.8033, 0.4766, 0.7997, 0.4766, 0.6627, 0.4827, 0.663, 0.4827, 0.7999, 0.4884, 0.8006, 0.4884, 0.6637, 0.4938, 0.6648, 0.4938, 0.8018, 0.4827, 0.7999, 0.4827, 0.663, 0.4884, 0.6637, 0.4884, 0.8006, 0.4706, 0.7999, 0.4706, 0.663, 0.4766, 0.6627, 0.4766, 0.7997, 0.2934, 0.4273, 0.2934, 0.3851, 0.2952, 0.3851, 0.2952, 0.4273, 0.8205, 0.7016, 0.8937, 0.7016, 0.8805, 0.741, 0.8323, 0.741, 0.8205, 0.8397, 0.8205, 0.7016, 0.8323, 0.741, 0.8323, 0.8002, 0.8937, 0.8397, 0.8205, 0.8397, 0.8323, 0.8002, 0.8805, 0.8002, 0.2305, 0.8824, 0.2305, 0.8402, 0.2698, 0.8402, 0.2698, 0.8824, 0.6726, 0.5417, 0.6742, 0.577, 0.6724, 0.5771, 0.6708, 0.5417, 0.2934, 0.4628, 0.2934, 0.4273, 0.2952, 0.4274, 0.2952, 0.4628, 0.6742, 0.5232, 0.6726, 0.5417, 0.6708, 0.5417, 0.6724, 0.5232, 0.5174, 0.6904, 0.6822, 0.6904, 0.6822, 0.8005, 0.5174, 0.8005, 0.9672, 0.8397, 0.9672, 0.9498, 0.8933, 0.9498, 0.8933, 0.8397, 0.5913, 0.9653, 0.5913, 0.8005, 0.6652, 0.8005, 0.6652, 0.9653, 0.6822, 0.6904, 0.5174, 0.6904, 0.5174, 0.6165, 0.6822, 0.6165, 0.9822, 0.0, 0.9822, 0.1101, 0.9084, 0.1101, 0.9084, 0.0, 0.7104, 0.8664, 0.7104, 0.7016, 0.8205, 0.7016, 0.8205, 0.8664, 0.7843, 0.8664, 0.7843, 0.9765, 0.7104, 0.9765, 0.7104, 0.8664, 0.9132, 0.6849, 0.9132, 0.5201, 0.9871, 0.5201, 0.9871, 0.6849, 0.5913, 0.8005, 0.5913, 0.9653, 0.5174, 0.9653, 0.5174, 0.8005, 1.0, 0.7016, 1.0, 0.8117, 0.9261, 0.8117, 0.9261, 0.7016])
me_cube_001.materials.append(mat_material_001)
me_cube_001.materials.append(mat_material_002)
me_cube_001.materials.append(mat_material_003)
me_cube_001.materials.append(mat_material_004)
me_cube_001.materials.append(mat_material_005)
me_cube_001.update()

# ---- objects
ob_cube = bpy.data.objects.new('Cube', me_cube_001)

# ---- transforms, parenting, visibility, modifiers, constraints
ob_cube.location = (0.0, 0.0, 0.698)
ob_cube.scale = (1.0, 0.7798, 0.757)

# ---- collection membership
col_collection.objects.link(ob_cube)

# ---- scene / render settings (as saved in the file)
scene.frame_start = 1; scene.frame_end = 250; scene.frame_set(1)
scene.render.engine = 'BLENDER_EEVEE_NEXT'
scene.cycles.sampling_pattern = 'TABULATED_SOBOL'
scene.cycles.use_light_tree = False
scene.view_settings.view_transform = 'Filmic'
bpy.context.view_layer.update()

# ---- added for rendering (the .blend has no active camera and no usable light): camera, sun
cam_auto = bpy.data.cameras.new('AutoCamera')
cam_auto.lens = 50.0
cam_auto.sensor_width = 36.0
cam_auto.clip_end = 1000.0
ob_auto_camera = bpy.data.objects.new('AutoCamera', cam_auto)
scene.collection.objects.link(ob_auto_camera)
ob_auto_camera.location = (3.53867, -4.44043, 4.89887)
ob_auto_camera.rotation_euler = (1.09748, -7.21219e-08, 0.694738)
scene.camera = ob_auto_camera
light_auto_sun = bpy.data.lights.new('AutoSun', 'SUN')
light_auto_sun.energy = 3.0
light_auto_sun.angle = 0.0523599
ob_auto_sun = bpy.data.objects.new('AutoSun', light_auto_sun)
scene.collection.objects.link(ob_auto_sun)
ob_auto_sun.rotation_euler = (0.872665, 0.174533, 0.523599)
bpy.context.view_layer.update()
